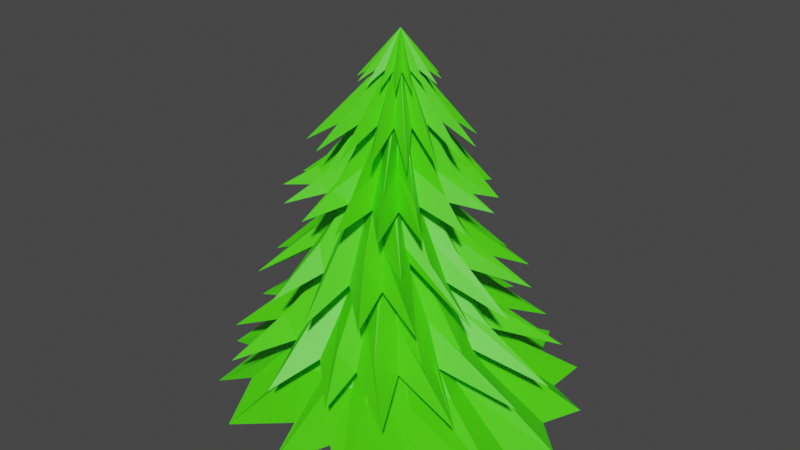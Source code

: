 # Source: PineTree.blend  (saved by Blender 2.81.16; exported with 4.5.12 LTS)
import bpy
from mathutils import Matrix  # noqa: F401  (used for matrix-valued properties, if any)

bpy.ops.wm.read_factory_settings(use_empty=True)
scene = bpy.context.scene
scene.name = 'Scene'

# ---- collections
col_collection = bpy.data.collections.new('Collection'); scene.collection.children.link(col_collection)

# ---- materials (node trees are filled in below, after node groups)
mat_material = bpy.data.materials.new('Material')
mat_material.use_transparent_shadow = False
mat_material_001 = bpy.data.materials.new('Material.001')
mat_material_001.use_transparent_shadow = False

# ---- material node trees
mat_material.use_nodes = True; mat_material.node_tree.nodes.clear()
_N = mat_material.node_tree.nodes; _L = mat_material.node_tree.links
n0 = _N.new('ShaderNodeOutputMaterial'); n0.name = 'Material Output'; n0.location = (300, 300)
n1 = _N.new('ShaderNodeBsdfPrincipled'); n1.name = 'Principled BSDF'; n1.location = (10, 300)
n1.distribution = 'GGX'
n1.subsurface_method = 'BURLEY'
n1.inputs[0].default_value = (0.1758, 0.00803, 0.003076, 1.0)
n1.inputs[3].default_value = 1.45
n1.inputs[27].default_value = (0.0, 0.0, 0.0, 1.0)
n1.inputs[28].default_value = 1.0
_L.new(n1.outputs[0], n0.inputs[0])
n0.is_active_output = True
mat_material_001.use_nodes = True; mat_material_001.node_tree.nodes.clear()
_N = mat_material_001.node_tree.nodes; _L = mat_material_001.node_tree.links
n0 = _N.new('ShaderNodeOutputMaterial'); n0.name = 'Material Output'; n0.location = (300, 300)
n1 = _N.new('ShaderNodeBsdfPrincipled'); n1.name = 'Principled BSDF'; n1.location = (10, 300)
n1.distribution = 'GGX'
n1.subsurface_method = 'BURLEY'
n1.inputs[0].default_value = (0.07007, 0.8, 0.002275, 1.0)
n1.inputs[3].default_value = 1.45
n1.inputs[27].default_value = (0.0, 0.0, 0.0, 1.0)
n1.inputs[28].default_value = 1.0
_L.new(n1.outputs[0], n0.inputs[0])
n0.is_active_output = True

# ---- world
world_world = bpy.data.worlds.new('World'); scene.world = world_world
world_world.use_nodes = True; world_world.node_tree.nodes.clear()
_N = world_world.node_tree.nodes; _L = world_world.node_tree.links
n0 = _N.new('ShaderNodeOutputWorld'); n0.name = 'World Output'; n0.location = (300, 300)
n1 = _N.new('ShaderNodeBackground'); n1.name = 'Background'; n1.location = (10, 300)
n1.inputs[0].default_value = (0.05088, 0.05088, 0.05088, 1.0)
_L.new(n1.outputs[0], n0.inputs[0])
n0.is_active_output = True
world_world.color = (0.05088, 0.05088, 0.05088)
world_world.use_sun_shadow = False
world_world.sun_shadow_jitter_overblur = 0.0

# ---- meshes
me_cylinder = bpy.data.meshes.new('Cylinder')
me_cylinder.from_pydata([(-0.08018, 1.644, 0.1426), (-0.1507, -0.02952, 3.599), (0.1964, 1.35, 0.1492), (-0.1507, -0.02952, 3.599), (0.5856, 1.498, 0.145), (-0.1507, -0.02952, 3.599), (0.7312, 1.12, 0.1508), (-0.1507, -0.02952, 3.599), (1.152, 1.114, 0.1455), (-0.1507, -0.02952, 3.599), (1.148, 0.7049, 0.1489), (-0.1507, -0.02952, 3.599), (1.543, 0.5386, 0.1412), (-0.1507, -0.02952, 3.599), (1.386, 0.1563, 0.1432), (-0.1507, -0.02952, 3.599), (1.698, -0.1454, 0.1337), (-0.1507, -0.02952, 3.599), (1.395, -0.4316, 0.1399), (-0.1507, -0.02952, 3.599), (1.567, -0.8159, 0.1328), (-0.1507, -0.02952, 3.599), (1.136, -0.8355, 0.2842), (-0.1507, -0.02952, 3.599), (1.181, -1.378, 0.1353), (-0.1507, -0.02952, 3.599), (0.6266, -1.357, 0.3503), (-0.1507, -0.02952, 3.599), (0.609, -1.747, 0.1368), (-0.1507, -0.02952, 3.599), (0.2449, -1.455, 0.2911), (-0.1507, -0.02952, 3.599), (-0.07889, -1.867, 0.1436), (-0.1507, -0.02952, 3.599), (-0.1914, -1.446, 0.3132), (-0.1507, -0.02952, 3.599), (-0.7848, -1.702, 0.1562), (-0.1507, -0.02952, 3.599), (-0.9828, -1.21, 0.3165), (-0.1507, -0.02952, 3.599), (-1.364, -1.3, 0.1591), (-0.1507, -0.02952, 3.599), (-1.287, -0.8095, 0.3108), (-0.1507, -0.02952, 3.599), (-1.744, -0.7124, 0.158), (-0.1507, -0.02952, 3.599), (-1.594, -0.2628, 0.3441), (-0.1507, -0.02952, 3.599), (-1.875, -0.03294, 0.1561), (-0.1507, -0.02952, 3.599), (-1.405, 0.2639, 0.3719), (-0.1507, -0.02952, 3.599), (-1.742, 0.6358, 0.1561), (-0.1507, -0.02952, 3.599), (-1.289, 0.6851, 0.392), (-0.1507, -0.02952, 3.599), (-1.35, 1.193, 0.1513), (-0.1507, -0.02952, 3.599), (-0.956, 1.023, 0.3893), (-0.1507, -0.02952, 3.599), (-0.7491, 1.529, 0.141), (-0.1507, -0.02952, 3.599), (-0.382, 1.364, 0.1467), (-0.1507, -0.02952, 3.599), (-0.1894, 0.8093, 0.8232), (-0.1673, 1.166, 1.223), (-0.2201, 0.545, 2.191), (-0.2281, 0.6559, 2.578), (-0.1676, 0.1647, 3.281), (-0.1111, 0.3452, 3.15), (-0.1273, 0.3718, 2.842), (-0.0108, 0.8291, 2.12), (-0.08832, 0.5248, 1.685), (0.1747, 1.404, 0.5676), (-0.09455, 0.15, 3.281), (0.04703, 0.6275, 2.576), (-0.01062, 0.4704, 2.158), (0.3074, 1.052, 1.227), (0.1717, 0.7244, 0.8254), (0.02184, 0.2899, 3.149), (0.01043, 0.3145, 2.841), (0.308, 0.7304, 2.062), (0.1307, 0.4311, 1.685), (0.7354, 1.161, 0.5696), (-0.03176, 0.1079, 3.281), (0.2837, 0.511, 2.579), (0.1744, 0.3526, 2.156), (0.7034, 0.8359, 1.261), (0.4796, 0.5397, 0.8623), (0.1241, 0.188, 3.149), (0.1166, 0.2087, 2.841), (0.5786, 0.4641, 2.058), (0.4178, 0.3311, 1.513), (1.176, 0.7492, 0.6025), (0.01083, 0.04536, 3.28), (0.4464, 0.2747, 2.575), (0.3034, 0.1635, 2.154), (0.989, 0.4446, 1.292), (0.6989, 0.2218, 0.8576), (0.184, 0.05216, 3.147), (0.1797, 0.06722, 2.838), (0.7517, 0.1504, 2.078), (0.5478, 0.04562, 1.507), (1.429, 0.1458, 0.5594), (0.02839, -0.02945, 3.279), (0.5184, -0.009379, 2.569), (0.3568, -0.0622, 2.15), (1.109, -0.07962, 1.247), (0.7928, -0.1575, 0.85), (0.1922, -0.09668, 3.144), (0.1897, -0.08818, 2.835), (0.7644, -0.2766, 2.042), (0.561, -0.2601, 1.502), (1.441, -0.3908, 0.6257), (0.01817, -0.105, 3.277), (0.4797, -0.2913, 2.563), (0.3125, -0.3354, 2.187), (1.04, -0.5176, 1.333), (0.7184, -0.5459, 0.8145), (0.147, -0.2356, 3.141), (0.1363, -0.2274, 2.834), (0.6248, -0.6778, 2.078), (0.3258, -0.4828, 1.705), (1.206, -0.9527, 0.6263), (-0.01837, -0.1698, 3.276), (0.3273, -0.5218, 2.563), (0.1958, -0.4701, 2.149), (0.7608, -0.9191, 1.335), (0.5096, -0.8521, 0.8155), (0.04544, -0.3364, 3.141), (0.03049, -0.3314, 2.834), (0.3557, -0.932, 2.08), (0.2381, -0.744, 1.502), (0.77, -1.38, 0.6279), (-0.0802, -0.2107, 3.276), (0.08297, -0.7245, 2.605), (0.004223, -0.5939, 2.153), (0.3398, -1.175, 1.34), (0.1991, -1.051, 0.8158), (-0.0921, -0.3871, 3.143), (-0.1095, -0.3859, 2.835), (-0.004772, -1.061, 2.087), (-0.04822, -0.8476, 1.507), (0.2094, -1.464, 0.6568), (-0.1573, -0.2218, 3.278), (-0.1995, -0.7701, 2.609), (-0.2224, -0.6317, 2.156), (-0.1712, -1.308, 1.257), (-0.1776, -1.113, 0.8203), (-0.2438, -0.3807, 3.146), (-0.2619, -0.3828, 2.837), (-0.3884, -1.051, 2.093), (-0.3611, -0.8361, 1.513), (-0.4234, -1.529, 0.5944), (-0.2331, -0.205, 3.279), (-0.4921, -0.7427, 2.611), (-0.4544, -0.6383, 2.198), (-0.6698, -1.19, 1.263), (-0.5558, -1.025, 0.825), (-0.3812, -0.3222, 3.148), (-0.4053, -0.3215, 2.839), (-0.7435, -0.9101, 2.102), (-0.5455, -0.5788, 1.685), (-1.036, -1.397, 0.5804), (-0.2961, -0.1629, 3.279), (-0.7365, -0.6041, 2.617), (-0.633, -0.4756, 2.166), (-1.098, -0.9427, 1.306), (-0.8734, -0.7977, 0.8268), (-0.483, -0.2206, 3.148), (-0.5109, -0.2161, 2.84), (-1.015, -0.6477, 2.112), (-0.8468, -0.4904, 1.514), (-1.464, -0.9472, 0.5773), (-0.3375, -0.1011, 3.28), (-0.8794, -0.3219, 2.576), (-0.7556, -0.2891, 2.166), (-1.354, -0.4503, 1.26), (-1.078, -0.4695, 0.8245), (-0.5375, -0.0887, 3.148), (-0.5684, -0.07865, 2.84), (-1.146, -0.2561, 2.072), (-0.9575, -0.2043, 1.511), (-1.697, -0.3642, 0.5756), (-0.3536, -0.0274, 3.28), (-0.9331, -0.05177, 2.577), (-0.7989, -0.07181, 2.166), (-1.449, 0.03157, 1.259), (-1.147, -0.09625, 0.8219), (-0.5387, 0.05511, 3.149), (-0.5697, 0.07048, 2.841), (-1.146, 0.1111, 2.073), (-0.9574, 0.0922, 1.511), (-1.698, 0.2461, 0.576), (-0.3413, 0.04667, 3.281), (-0.8795, 0.2186, 2.577), (-0.7557, 0.1456, 2.166), (-1.353, 0.5119, 1.259), (-1.072, 0.2661, 0.8213), (-0.486, 0.1886, 3.149), (-0.5144, 0.2084, 2.841), (-1.006, 0.4506, 2.074), (-0.844, 0.3662, 1.511), (-1.466, 0.8098, 0.5763), (-0.302, 0.1095, 3.282), (-0.727, 0.4483, 2.577), (-0.6327, 0.3299, 2.167), (-1.049, 0.8355, 1.218), (-0.8601, 0.5698, 0.819), (-0.3869, 0.2911, 3.15), (-0.4121, 0.315, 2.842), (-0.7121, 0.7193, 2.155), (-0.6344, 0.576, 1.511), (-1.007, 1.22, 0.5668), (-0.2405, 0.1505, 3.282), (-0.4882, 0.6415, 2.606), (-0.4388, 0.4949, 2.194), (-0.6416, 1.098, 1.218), (-0.5495, 0.7546, 0.8201), (-0.2543, 0.3454, 3.15), (-0.2755, 0.3719, 2.842), (-0.3807, 0.8223, 2.126), (-0.3646, 0.672, 1.514), (-0.4316, 1.422, 0.5645), (-0.1658, 0.1512, 1.264), (-0.1301, 0.1387, 1.264), (-0.09724, 0.12, 1.264), (-0.06836, 0.09593, 1.264), (-0.04515, 0.06779, 1.264), (-0.02831, 0.03595, 1.264), (-0.01829, 0.001383, 1.264), (-0.01543, -0.03436, 1.264), (-0.01991, -0.07022, 1.265), (-0.03148, -0.1045, 1.265), (-0.04977, -0.1361, 1.265), (-0.07402, -0.1637, 1.266), (-0.1033, -0.1862, 1.266), (-0.1364, -0.2023, 1.266), (-0.1721, -0.2112, 1.266), (-0.2088, -0.2128, 1.266), (-0.2454, -0.2068, 1.265), (-0.2802, -0.1936, 1.265), (-0.3121, -0.1736, 1.265), (-0.3401, -0.1477, 1.264), (-0.3629, -0.117, 1.264), (-0.3797, -0.08188, 1.263), (-0.3897, -0.04392, 1.263), (-0.393, -0.007472, 1.263), (-0.3893, 0.02691, 1.263), (-0.3784, 0.05948, 1.263), (-0.3608, 0.08899, 1.263), (-0.3371, 0.1143, 1.263), (-0.3084, 0.1344, 1.263), (-0.2755, 0.1486, 1.264), (-0.2399, 0.1563, 1.264), (-0.2029, 0.1572, 1.264), (-0.2296, 0.1566, 1.755), (-0.184, 0.1521, 1.754), (-0.1401, 0.1389, 1.754), (-0.09962, 0.1175, 1.754), (-0.06397, 0.08859, 1.754), (-0.03435, 0.05307, 1.753), (-0.01226, 0.01056, 1.754), (0.002098, -0.03401, 1.753), (0.007577, -0.08199, 1.753), (0.0044, -0.1292, 1.753), (-0.007631, -0.1756, 1.753), (-0.02795, -0.2179, 1.753), (-0.05888, -0.2537, 1.753), (-0.09594, -0.2823, 1.754), (-0.1377, -0.3028, 1.755), (-0.1828, -0.3151, 1.755), (-0.2294, -0.3186, 1.756), (-0.276, -0.3144, 1.757), (-0.3207, -0.3025, 1.758), (-0.3612, -0.2807, 1.758), (-0.3966, -0.251, 1.759), (-0.4251, -0.2132, 1.758), (-0.446, -0.169, 1.758), (-0.4592, -0.1249, 1.757), (-0.4636, -0.0788, 1.757), (-0.4591, -0.03295, 1.757), (-0.4457, 0.01134, 1.757), (-0.4239, 0.05276, 1.757), (-0.3942, 0.09101, 1.756), (-0.3591, 0.1189, 1.756), (-0.3188, 0.1397, 1.756), (-0.2751, 0.1524, 1.755), (-0.2246, 0.1644, 2.376), (-0.1814, 0.1605, 2.376), (-0.14, 0.1478, 2.376), (-0.1018, 0.1276, 2.376), (-0.06835, 0.09997, 2.376), (-0.04066, 0.06612, 2.376), (-0.01978, 0.02751, 2.376), (-0.006624, -0.01488, 2.376), (-0.001544, -0.05868, 2.375), (-0.004911, -0.1031, 2.375), (-0.01642, -0.1455, 2.375), (-0.0358, -0.1852, 2.374), (-0.06378, -0.2184, 2.375), (-0.09863, -0.2456, 2.375), (-0.138, -0.2654, 2.376), (-0.1805, -0.2775, 2.376), (-0.2244, -0.2815, 2.376), (-0.2681, -0.2769, 2.376), (-0.3099, -0.2642, 2.377), (-0.3481, -0.2437, 2.376), (-0.3815, -0.216, 2.376), (-0.4089, -0.1825, 2.376), (-0.4292, -0.1439, 2.376), (-0.4417, -0.1023, 2.376), (-0.4459, -0.05864, 2.376), (-0.4416, -0.01544, 2.376), (-0.4289, 0.02665, 2.376), (-0.4085, 0.06497, 2.376), (-0.3809, 0.09896, 2.376), (-0.3474, 0.1266, 2.376), (-0.3091, 0.1474, 2.376), (-0.2677, 0.1602, 2.376), (-0.1819, 0.1261, 3.021), (-0.154, 0.1231, 3.021), (-0.1275, 0.115, 3.021), (-0.1027, 0.1017, 3.02), (-0.08054, 0.08357, 3.02), (-0.06243, 0.06181, 3.02), (-0.0486, 0.03689, 3.019), (-0.0394, 0.009633, 3.019), (-0.0352, -0.0189, 3.018), (-0.03617, -0.0476, 3.018), (-0.0435, -0.07448, 3.018), (-0.05617, -0.09905, 3.018), (-0.0733, -0.1206, 3.017), (-0.09424, -0.1384, 3.017), (-0.1185, -0.1515, 3.017), (-0.1453, -0.1592, 3.017), (-0.1731, -0.1616, 3.018), (-0.2007, -0.1588, 3.018), (-0.2272, -0.1507, 3.018), (-0.2516, -0.1377, 3.018), (-0.2734, -0.1198, 3.018), (-0.2918, -0.09786, 3.018), (-0.3059, -0.07271, 3.019), (-0.3148, -0.0457, 3.019), (-0.3186, -0.01742, 3.019), (-0.3168, 0.01061, 3.02), (-0.3099, 0.03782, 3.02), (-0.2978, 0.06284, 3.02), (-0.2809, 0.08459, 3.021), (-0.2598, 0.1022, 3.021), (-0.2357, 0.1154, 3.021), (-0.2095, 0.1235, 3.021), (-0.1526, 0.006271, 3.397), (-0.1443, 0.005371, 3.397), (-0.1362, 0.002833, 3.397), (-0.1287, -0.001246, 3.397), (-0.122, -0.006707, 3.396), (-0.1164, -0.01329, 3.396), (-0.1122, -0.02078, 3.396), (-0.1095, -0.02892, 3.396), (-0.1082, -0.0374, 3.396), (-0.1086, -0.0459, 3.396), (-0.1105, -0.05408, 3.396), (-0.114, -0.06164, 3.395), (-0.1188, -0.06823, 3.395), (-0.125, -0.07358, 3.395), (-0.1321, -0.07751, 3.395), (-0.1401, -0.07979, 3.395), (-0.1485, -0.08044, 3.395), (-0.157, -0.07942, 3.395), (-0.1652, -0.07677, 3.396), (-0.1729, -0.07261, 3.396), (-0.1797, -0.06708, 3.396), (-0.1853, -0.06039, 3.396), (-0.1897, -0.05282, 3.396), (-0.1925, -0.04464, 3.396), (-0.1937, -0.03617, 3.397), (-0.1933, -0.02774, 3.397), (-0.1912, -0.01967, 3.397), (-0.1875, -0.01227, 3.397), (-0.1824, -0.005822, 3.397), (-0.1761, -0.0005827, 3.397), (-0.1688, 0.003251, 3.397), (-0.1608, 0.005532, 3.397), (-0.08872, 0.2037, -0.01787), (-0.1502, 0.1408, 0.2959), (-0.03239, 0.1971, -0.01795), (-0.104, 0.1346, 0.2958), (0.02174, 0.18, -0.01804), (-0.05954, 0.1199, 0.2958), (0.07161, 0.1529, -0.01812), (-0.01851, 0.09724, 0.2956), (0.1153, 0.1169, -0.01821), (0.01749, 0.06753, 0.2955), (0.151, 0.07361, -0.01823), (0.04654, 0.03228, 0.2955), (0.1769, 0.02432, -0.01804), (0.06774, -0.008132, 0.2957), (0.1927, -0.02889, -0.01786), (0.0806, -0.05156, 0.2959), (0.1975, -0.08441, -0.0176), (0.08444, -0.09705, 0.2961), (0.1913, -0.1397, -0.01737), (0.07929, -0.1421, 0.2963), (0.1742, -0.193, -0.01708), (0.06518, -0.1858, 0.2966), (0.147, -0.2418, -0.01682), (0.04282, -0.2256, 0.2968), (0.1106, -0.2848, -0.01654), (0.01289, -0.2608, 0.2971), (0.06647, -0.3198, -0.01631), (-0.02328, -0.2893, 0.2973), (0.01639, -0.3455, -0.01615), (-0.06431, -0.31, 0.2974), (-0.03775, -0.3609, -0.01607), (-0.1086, -0.3221, 0.2974), (-0.09389, -0.3655, -0.01605), (-0.1545, -0.3252, 0.2974), (-0.1499, -0.3593, -0.01607), (-0.2002, -0.3191, 0.2972), (-0.2036, -0.3426, -0.0161), (-0.244, -0.3041, 0.2969), (-0.2531, -0.3157, -0.01619), (-0.2842, -0.2807, 0.2966), (-0.2963, -0.2794, -0.01631), (-0.3194, -0.2498, 0.2963), (-0.3318, -0.2353, -0.01645), (-0.3482, -0.2125, 0.296), (-0.3581, -0.185, -0.0166), (-0.3696, -0.1703, 0.2957), (-0.3741, -0.1305, -0.0168), (-0.3826, -0.1247, 0.2955), (-0.3791, -0.07404, -0.01705), (-0.3867, -0.0778, 0.2952), (-0.3731, -0.01807, -0.01728), (-0.3822, -0.03353, 0.2953), (-0.3564, 0.03466, -0.01735), (-0.3688, 0.008693, 0.2955), (-0.3294, 0.08302, -0.01744), (-0.347, 0.04723, 0.2956), (-0.2933, 0.1251, -0.01752), (-0.3176, 0.08061, 0.2957), (-0.2494, 0.1594, -0.01761), (-0.2818, 0.1075, 0.2958), (-0.1993, 0.1845, -0.0177), (-0.2409, 0.127, 0.2958), (-0.1451, 0.1995, -0.01779), (-0.1964, 0.1382, 0.2959), (-0.0837, 0.6555, 2.316), (-0.08229, 0.283, 2.449), (0.1632, 0.5778, 2.312), (0.03571, 0.2098, 2.448), (0.3536, 0.392, 2.31), (0.1171, 0.09003, 2.447), (0.4604, 0.0904, 2.276), (0.1473, -0.05072, 2.446), (0.4723, -0.1812, 2.272), (0.1227, -0.1917, 2.445), (0.3729, -0.4747, 2.309), (0.04526, -0.31, 2.445), (0.1795, -0.6622, 2.311), (-0.07664, -0.3902, 2.447), (-0.07483, -0.7581, 2.315), (-0.2177, -0.4162, 2.448), (-0.3421, -0.7037, 2.28), (-0.3575, -0.3878, 2.448), (-0.5922, -0.6155, 2.287), (-0.4749, -0.3091, 2.449), (-0.7834, -0.4313, 2.292), (-0.5532, -0.1916, 2.449), (-0.8842, -0.1892, 2.292), (-0.5809, -0.0528, 2.449), (-0.8844, 0.07265, 2.293), (-0.5536, 0.08604, 2.449), (-0.7844, 0.3147, 2.293), (-0.4756, 0.2038, 2.449), (-0.5991, 0.5, 2.294), (-0.3585, 0.2824, 2.449), (-0.3574, 0.6008, 2.294), (-0.2203, 0.3101, 2.449), (-0.116, 0.4901, 1.804), (0.0716, 0.5987, 1.735), (0.09374, 0.4066, 1.802), (0.3119, 0.4377, 1.733), (0.2669, 0.2878, 1.828), (0.4818, 0.1924, 1.729), (0.3547, 0.0279, 1.797), (0.5559, -0.1004, 1.722), (0.3608, -0.2039, 1.795), (0.5026, -0.4296, 1.75), (0.2706, -0.4714, 1.832), (0.4699, -0.7637, 1.69), (0.1135, -0.5757, 1.795), (0.0972, -0.8183, 1.754), (-0.1022, -0.6618, 1.799), (-0.1994, -0.8619, 1.76), (-0.3391, -0.6555, 1.803), (-0.4841, -0.7532, 1.733), (-0.5526, -0.5684, 1.806), (-0.7232, -0.5861, 1.734), (-0.7126, -0.4081, 1.809), (-0.8781, -0.3313, 1.731), (-0.7984, -0.195, 1.808), (-0.9337, -0.05126, 1.731), (-0.7985, 0.0313, 1.809), (-0.8779, 0.2289, 1.731), (-0.7119, 0.2405, 1.809), (-0.7193, 0.4665, 1.731), (-0.5519, 0.4008, 1.809), (-0.4828, 0.6215, 1.732), (-0.3425, 0.4887, 1.807), (-0.2067, 0.6605, 1.735), (-0.1929, 0.5442, 1.023), (-0.04607, 0.6472, 0.9194), (0.04026, 0.4873, 1.025), (0.244, 0.5182, 0.921), (0.2386, 0.3495, 1.025), (0.4739, 0.2898, 0.9187), (0.3798, 0.1417, 1.022), (0.6113, -0.01401, 0.9129), (0.4337, -0.1013, 1.019), (0.6161, -0.3335, 0.9112), (0.3829, -0.3357, 1.02), (0.4929, -0.6236, 0.912), (0.2457, -0.5335, 1.021), (0.267, -0.8451, 0.9129), (0.04314, -0.6622, 1.022), (-0.02641, -0.9583, 0.9128), (-0.1937, -0.7009, 1.022), (-0.356, -0.948, 0.9176), (-0.4295, -0.6487, 1.022), (-0.6376, -0.7421, 0.9299), (-0.6206, -0.4611, 1.028), (-0.8577, -0.5014, 0.9276), (-0.7511, -0.2466, 1.026), (-0.9762, -0.1907, 0.9248), (-0.7937, 0.0004892, 1.024), (-0.976, 0.1222, 0.9237), (-0.7465, 0.2378, 1.024), (-0.8537, 0.414, 0.9234), (-0.614, 0.4348, 1.025), (-0.6321, 0.6295, 0.9251), (-0.4174, 0.5542, 1.028), (-0.3433, 0.7348, 0.9285), (0.01556, 0.9327, 0.9831), (0.06721, 0.5617, 1.155), (0.3893, 0.7666, 0.9851), (0.2957, 0.4263, 1.191), (0.67, 0.4311, 1.008), (0.4592, 0.1839, 1.187), (0.8472, 0.03936, 1.0), (0.53, -0.1042, 1.18), (0.8662, -0.408, 0.9575), (0.4723, -0.4018, 1.144), (0.7081, -0.7827, 0.9583), (0.315, -0.6297, 1.145), (0.4176, -1.069, 0.9591), (0.08249, -0.7753, 1.146), (0.04207, -1.128, 0.977), (-0.1952, -0.8178, 1.149), (-0.3846, -1.114, 0.9839), (-0.4764, -0.7529, 1.152), (-0.7748, -0.9324, 0.9883), (-0.6967, -0.5516, 1.155), (-1.06, -0.6263, 0.9849), (-0.8468, -0.3023, 1.153), (-1.215, -0.2296, 0.9822), (-0.8986, -0.01907, 1.152), (-1.215, 0.1742, 0.9816), (-0.8443, 0.2546, 1.152), (-1.059, 0.5492, 0.9812), (-0.6902, 0.4862, 1.152), (-0.7579, 0.8236, 0.9768), (-0.4631, 0.624, 1.155), (-0.386, 0.9578, 0.9807), (-0.2012, 0.6298, 1.153), (0.03135, 0.7579, 0.5085), (0.2521, 0.8344, 0.5062), (0.3405, 0.6505, 0.5455), (0.5766, 0.6405, 0.5426), (0.5808, 0.411, 0.5445), (0.7997, 0.3117, 0.5404), (0.7177, 0.09501, 0.5415), (0.8868, -0.07855, 0.5365), (0.7222, -0.27, 0.5037), (0.8115, -0.4877, 0.5), (0.5897, -0.5769, 0.5051), (0.5906, -0.8087, 0.5014), (0.3485, -0.8112, 0.5065), (0.263, -1.02, 0.5024), (0.03572, -0.934, 0.5071), (-0.1301, -1.087, 0.506), (-0.3118, -0.924, 0.5111), (-0.5325, -0.9925, 0.5126), (-0.6338, -0.7802, 0.5147), (-0.863, -0.7618, 0.5139), (-0.8719, -0.532, 0.514), (-1.08, -0.4251, 0.513), (-0.9993, -0.2111, 0.5126), (-1.155, -0.03605, 0.5118), (-0.9985, 0.1262, 0.5121), (-1.079, 0.345, 0.5119), (-0.8698, 0.4345, 0.5121), (-0.8546, 0.662, 0.5094), (-0.621, 0.6555, 0.5088), (-0.5119, 0.8541, 0.504), (-0.303, 0.7668, 0.5071), (-0.129, 0.9183, 0.5049)], [], [(68, 1, 3, 69), (69, 3, 5, 74), (74, 5, 7, 79), (79, 7, 9, 84), (84, 9, 11, 89), (89, 11, 13, 94), (94, 13, 15, 99), (99, 15, 17, 104), (104, 17, 19, 109), (109, 19, 21, 114), (114, 21, 23, 119), (119, 23, 25, 124), (124, 25, 27, 129), (129, 27, 29, 134), (134, 29, 31, 139), (139, 31, 33, 144), (144, 33, 35, 149), (149, 35, 37, 154), (154, 37, 39, 159), (159, 39, 41, 164), (164, 41, 43, 169), (169, 43, 45, 174), (174, 45, 47, 179), (179, 47, 49, 184), (184, 49, 51, 189), (189, 51, 53, 194), (194, 53, 55, 199), (199, 55, 57, 204), (204, 57, 59, 209), (209, 59, 61, 214), (3, 1, 63, 61, 59, 57, 55, 53, 51, 49, 47, 45, 43, 41, 39, 37, 35, 33, 31, 29, 27, 25, 23, 21, 19, 17, 15, 13, 11, 9, 7, 5), (214, 61, 63, 219), (219, 63, 1, 68), (543, 223, 64, 512), (287, 222, 65, 256), (319, 221, 66, 288), (351, 220, 67, 320), (383, 219, 68, 352), (542, 218, 223, 543), (286, 217, 222, 287), (318, 216, 221, 319), (350, 215, 220, 351), (382, 214, 219, 383), (541, 213, 218, 542), (285, 212, 217, 286), (317, 211, 216, 318), (349, 210, 215, 350), (381, 209, 214, 382), (540, 208, 213, 541), (284, 207, 212, 285), (316, 206, 211, 317), (348, 205, 210, 349), (380, 204, 209, 381), (539, 203, 208, 540), (283, 202, 207, 284), (315, 201, 206, 316), (347, 200, 205, 348), (379, 199, 204, 380), (538, 198, 203, 539), (282, 197, 202, 283), (314, 196, 201, 315), (346, 195, 200, 347), (378, 194, 199, 379), (537, 193, 198, 538), (281, 192, 197, 282), (313, 191, 196, 314), (345, 190, 195, 346), (377, 189, 194, 378), (536, 188, 193, 537), (280, 187, 192, 281), (312, 186, 191, 313), (344, 185, 190, 345), (376, 184, 189, 377), (535, 183, 188, 536), (279, 182, 187, 280), (311, 181, 186, 312), (343, 180, 185, 344), (375, 179, 184, 376), (534, 178, 183, 535), (278, 177, 182, 279), (310, 176, 181, 311), (342, 175, 180, 343), (374, 174, 179, 375), (533, 173, 178, 534), (277, 172, 177, 278), (309, 171, 176, 310), (341, 170, 175, 342), (373, 169, 174, 374), (532, 168, 173, 533), (276, 167, 172, 277), (308, 166, 171, 309), (340, 165, 170, 341), (372, 164, 169, 373), (531, 163, 168, 532), (275, 162, 167, 276), (307, 161, 166, 308), (339, 160, 165, 340), (371, 159, 164, 372), (530, 158, 163, 531), (274, 157, 162, 275), (306, 156, 161, 307), (338, 155, 160, 339), (370, 154, 159, 371), (529, 153, 158, 530), (273, 152, 157, 274), (305, 151, 156, 306), (337, 150, 155, 338), (369, 149, 154, 370), (528, 148, 153, 529), (272, 147, 152, 273), (304, 146, 151, 305), (336, 145, 150, 337), (368, 144, 149, 369), (527, 143, 148, 528), (271, 142, 147, 272), (303, 141, 146, 304), (335, 140, 145, 336), (367, 139, 144, 368), (526, 138, 143, 527), (270, 137, 142, 271), (302, 136, 141, 303), (334, 135, 140, 335), (366, 134, 139, 367), (525, 133, 138, 526), (269, 132, 137, 270), (301, 131, 136, 302), (333, 130, 135, 334), (365, 129, 134, 366), (524, 128, 133, 525), (268, 127, 132, 269), (300, 126, 131, 301), (332, 125, 130, 333), (364, 124, 129, 365), (523, 123, 128, 524), (267, 122, 127, 268), (299, 121, 126, 300), (331, 120, 125, 332), (363, 119, 124, 364), (522, 118, 123, 523), (266, 117, 122, 267), (298, 116, 121, 299), (330, 115, 120, 331), (362, 114, 119, 363), (521, 113, 118, 522), (265, 112, 117, 266), (297, 111, 116, 298), (329, 110, 115, 330), (361, 109, 114, 362), (520, 108, 113, 521), (264, 107, 112, 265), (296, 106, 111, 297), (328, 105, 110, 329), (360, 104, 109, 361), (519, 103, 108, 520), (263, 102, 107, 264), (295, 101, 106, 296), (327, 100, 105, 328), (359, 99, 104, 360), (518, 98, 103, 519), (262, 97, 102, 263), (294, 96, 101, 295), (326, 95, 100, 327), (358, 94, 99, 359), (517, 93, 98, 518), (261, 92, 97, 262), (293, 91, 96, 294), (325, 90, 95, 326), (357, 89, 94, 358), (516, 88, 93, 517), (260, 87, 92, 261), (292, 86, 91, 293), (324, 85, 90, 325), (356, 84, 89, 357), (515, 83, 88, 516), (259, 82, 87, 260), (291, 81, 86, 292), (323, 80, 85, 324), (355, 79, 84, 356), (514, 78, 83, 515), (258, 77, 82, 259), (290, 76, 81, 291), (322, 75, 80, 323), (354, 74, 79, 355), (513, 73, 78, 514), (257, 72, 77, 258), (289, 71, 76, 290), (321, 70, 75, 322), (353, 69, 74, 354), (512, 64, 73, 513), (256, 65, 72, 257), (288, 66, 71, 289), (320, 67, 70, 321), (352, 68, 69, 353), (607, 255, 224, 576), (576, 224, 225, 577), (577, 225, 226, 578), (578, 226, 227, 579), (579, 227, 228, 580), (580, 228, 229, 581), (581, 229, 230, 582), (582, 230, 231, 583), (583, 231, 232, 584), (584, 232, 233, 585), (585, 233, 234, 586), (586, 234, 235, 587), (587, 235, 236, 588), (588, 236, 237, 589), (589, 237, 238, 590), (590, 238, 239, 591), (591, 239, 240, 592), (592, 240, 241, 593), (593, 241, 242, 594), (594, 242, 243, 595), (595, 243, 244, 596), (596, 244, 245, 597), (597, 245, 246, 598), (598, 246, 247, 599), (599, 247, 248, 600), (600, 248, 249, 601), (601, 249, 250, 602), (602, 250, 251, 603), (603, 251, 252, 604), (604, 252, 253, 605), (605, 253, 254, 606), (606, 254, 255, 607), (575, 256, 257, 544), (544, 257, 258, 545), (545, 258, 259, 546), (546, 259, 260, 547), (547, 260, 261, 548), (548, 261, 262, 549), (549, 262, 263, 550), (550, 263, 264, 551), (551, 264, 265, 552), (552, 265, 266, 553), (553, 266, 267, 554), (554, 267, 268, 555), (555, 268, 269, 556), (556, 269, 270, 557), (557, 270, 271, 558), (558, 271, 272, 559), (559, 272, 273, 560), (560, 273, 274, 561), (561, 274, 275, 562), (562, 275, 276, 563), (563, 276, 277, 564), (564, 277, 278, 565), (565, 278, 279, 566), (566, 279, 280, 567), (567, 280, 281, 568), (568, 281, 282, 569), (569, 282, 283, 570), (570, 283, 284, 571), (571, 284, 285, 572), (572, 285, 286, 573), (573, 286, 287, 574), (574, 287, 256, 575), (511, 288, 289, 480), (480, 289, 290, 481), (481, 290, 291, 482), (482, 291, 292, 483), (483, 292, 293, 484), (484, 293, 294, 485), (485, 294, 295, 486), (486, 295, 296, 487), (487, 296, 297, 488), (488, 297, 298, 489), (489, 298, 299, 490), (490, 299, 300, 491), (491, 300, 301, 492), (492, 301, 302, 493), (493, 302, 303, 494), (494, 303, 304, 495), (495, 304, 305, 496), (496, 305, 306, 497), (497, 306, 307, 498), (498, 307, 308, 499), (499, 308, 309, 500), (500, 309, 310, 501), (501, 310, 311, 502), (502, 311, 312, 503), (503, 312, 313, 504), (504, 313, 314, 505), (505, 314, 315, 506), (506, 315, 316, 507), (507, 316, 317, 508), (508, 317, 318, 509), (509, 318, 319, 510), (510, 319, 288, 511), (479, 320, 321, 448), (448, 321, 322, 449), (449, 322, 323, 450), (450, 323, 324, 451), (451, 324, 325, 452), (452, 325, 326, 453), (453, 326, 327, 454), (454, 327, 328, 455), (455, 328, 329, 456), (456, 329, 330, 457), (457, 330, 331, 458), (458, 331, 332, 459), (459, 332, 333, 460), (460, 333, 334, 461), (461, 334, 335, 462), (462, 335, 336, 463), (463, 336, 337, 464), (464, 337, 338, 465), (465, 338, 339, 466), (466, 339, 340, 467), (467, 340, 341, 468), (468, 341, 342, 469), (469, 342, 343, 470), (470, 343, 344, 471), (471, 344, 345, 472), (472, 345, 346, 473), (473, 346, 347, 474), (474, 347, 348, 475), (475, 348, 349, 476), (476, 349, 350, 477), (477, 350, 351, 478), (478, 351, 320, 479), (67, 352, 353, 70), (70, 353, 354, 75), (75, 354, 355, 80), (80, 355, 356, 85), (85, 356, 357, 90), (90, 357, 358, 95), (95, 358, 359, 100), (100, 359, 360, 105), (105, 360, 361, 110), (110, 361, 362, 115), (115, 362, 363, 120), (120, 363, 364, 125), (125, 364, 365, 130), (130, 365, 366, 135), (135, 366, 367, 140), (140, 367, 368, 145), (145, 368, 369, 150), (150, 369, 370, 155), (155, 370, 371, 160), (160, 371, 372, 165), (165, 372, 373, 170), (170, 373, 374, 175), (175, 374, 375, 180), (180, 375, 376, 185), (185, 376, 377, 190), (190, 377, 378, 195), (195, 378, 379, 200), (200, 379, 380, 205), (205, 380, 381, 210), (210, 381, 382, 215), (215, 382, 383, 220), (220, 383, 352, 67), (384, 385, 387, 386), (386, 387, 389, 388), (388, 389, 391, 390), (390, 391, 393, 392), (392, 393, 395, 394), (394, 395, 397, 396), (396, 397, 399, 398), (398, 399, 401, 400), (400, 401, 403, 402), (402, 403, 405, 404), (404, 405, 407, 406), (406, 407, 409, 408), (408, 409, 411, 410), (410, 411, 413, 412), (412, 413, 415, 414), (414, 415, 417, 416), (416, 417, 419, 418), (418, 419, 421, 420), (420, 421, 423, 422), (422, 423, 425, 424), (424, 425, 427, 426), (426, 427, 429, 428), (428, 429, 431, 430), (430, 431, 433, 432), (432, 433, 435, 434), (434, 435, 437, 436), (436, 437, 439, 438), (438, 439, 441, 440), (440, 441, 443, 442), (442, 443, 445, 444), (387, 385, 447, 445, 443, 441, 439, 437, 435, 433, 431, 429, 427, 425, 423, 421, 419, 417, 415, 413, 411, 409, 407, 405, 403, 401, 399, 397, 395, 393, 391, 389), (444, 445, 447, 446), (446, 447, 385, 384), (384, 386, 388, 390, 392, 394, 396, 398, 400, 402, 404, 406, 408, 410, 412, 414, 416, 418, 420, 422, 424, 426, 428, 430, 432, 434, 436, 438, 440, 442, 444, 446), (221, 478, 479, 66), (216, 477, 478, 221), (211, 476, 477, 216), (206, 475, 476, 211), (201, 474, 475, 206), (196, 473, 474, 201), (191, 472, 473, 196), (186, 471, 472, 191), (181, 470, 471, 186), (176, 469, 470, 181), (171, 468, 469, 176), (166, 467, 468, 171), (161, 466, 467, 166), (156, 465, 466, 161), (151, 464, 465, 156), (146, 463, 464, 151), (141, 462, 463, 146), (136, 461, 462, 141), (131, 460, 461, 136), (126, 459, 460, 131), (121, 458, 459, 126), (116, 457, 458, 121), (111, 456, 457, 116), (106, 455, 456, 111), (101, 454, 455, 106), (96, 453, 454, 101), (91, 452, 453, 96), (86, 451, 452, 91), (81, 450, 451, 86), (76, 449, 450, 81), (71, 448, 449, 76), (66, 479, 448, 71), (222, 510, 511, 65), (217, 509, 510, 222), (212, 508, 509, 217), (207, 507, 508, 212), (202, 506, 507, 207), (197, 505, 506, 202), (192, 504, 505, 197), (187, 503, 504, 192), (182, 502, 503, 187), (177, 501, 502, 182), (172, 500, 501, 177), (167, 499, 500, 172), (162, 498, 499, 167), (157, 497, 498, 162), (152, 496, 497, 157), (147, 495, 496, 152), (142, 494, 495, 147), (137, 493, 494, 142), (132, 492, 493, 137), (127, 491, 492, 132), (122, 490, 491, 127), (117, 489, 490, 122), (112, 488, 489, 117), (107, 487, 488, 112), (102, 486, 487, 107), (97, 485, 486, 102), (92, 484, 485, 97), (87, 483, 484, 92), (82, 482, 483, 87), (77, 481, 482, 82), (72, 480, 481, 77), (65, 511, 480, 72), (255, 512, 513, 224), (224, 513, 514, 225), (225, 514, 515, 226), (226, 515, 516, 227), (227, 516, 517, 228), (228, 517, 518, 229), (229, 518, 519, 230), (230, 519, 520, 231), (231, 520, 521, 232), (232, 521, 522, 233), (233, 522, 523, 234), (234, 523, 524, 235), (235, 524, 525, 236), (236, 525, 526, 237), (237, 526, 527, 238), (238, 527, 528, 239), (239, 528, 529, 240), (240, 529, 530, 241), (241, 530, 531, 242), (242, 531, 532, 243), (243, 532, 533, 244), (244, 533, 534, 245), (245, 534, 535, 246), (246, 535, 536, 247), (247, 536, 537, 248), (248, 537, 538, 249), (249, 538, 539, 250), (250, 539, 540, 251), (251, 540, 541, 252), (252, 541, 542, 253), (253, 542, 543, 254), (254, 543, 512, 255), (223, 574, 575, 64), (218, 573, 574, 223), (213, 572, 573, 218), (208, 571, 572, 213), (203, 570, 571, 208), (198, 569, 570, 203), (193, 568, 569, 198), (188, 567, 568, 193), (183, 566, 567, 188), (178, 565, 566, 183), (173, 564, 565, 178), (168, 563, 564, 173), (163, 562, 563, 168), (158, 561, 562, 163), (153, 560, 561, 158), (148, 559, 560, 153), (143, 558, 559, 148), (138, 557, 558, 143), (133, 556, 557, 138), (128, 555, 556, 133), (123, 554, 555, 128), (118, 553, 554, 123), (113, 552, 553, 118), (108, 551, 552, 113), (103, 550, 551, 108), (98, 549, 550, 103), (93, 548, 549, 98), (88, 547, 548, 93), (83, 546, 547, 88), (78, 545, 546, 83), (73, 544, 545, 78), (64, 575, 544, 73), (62, 606, 607, 0), (60, 605, 606, 62), (58, 604, 605, 60), (56, 603, 604, 58), (54, 602, 603, 56), (52, 601, 602, 54), (50, 600, 601, 52), (48, 599, 600, 50), (46, 598, 599, 48), (44, 597, 598, 46), (42, 596, 597, 44), (40, 595, 596, 42), (38, 594, 595, 40), (36, 593, 594, 38), (34, 592, 593, 36), (32, 591, 592, 34), (30, 590, 591, 32), (28, 589, 590, 30), (26, 588, 589, 28), (24, 587, 588, 26), (22, 586, 587, 24), (20, 585, 586, 22), (18, 584, 585, 20), (16, 583, 584, 18), (14, 582, 583, 16), (12, 581, 582, 14), (10, 580, 581, 12), (8, 579, 580, 10), (6, 578, 579, 8), (4, 577, 578, 6), (2, 576, 577, 4), (0, 607, 576, 2)])
me_cylinder.polygons.foreach_set('material_index', [1, 1, 1, 1, 1, 1, 1, 1, 1, 1, 1, 1, 1, 1, 1, 1, 1, 1, 1, 1, 1, 1, 1, 1, 1, 1, 1, 1, 1, 1, 1, 1, 1, 1, 1, 1, 1, 1, 1, 1, 1, 1, 1, 1, 1, 1, 1, 1, 1, 1, 1, 1, 1, 1, 1, 1, 1, 1, 1, 1, 1, 1, 1, 1, 1, 1, 1, 1, 1, 1, 1, 1, 1, 1, 1, 1, 1, 1, 1, 1, 1, 1, 1, 1, 1, 1, 1, 1, 1, 1, 1, 1, 1, 1, 1, 1, 1, 1, 1, 1, 1, 1, 1, 1, 1, 1, 1, 1, 1, 1, 1, 1, 1, 1, 1, 1, 1, 1, 1, 1, 1, 1, 1, 1, 1, 1, 1, 1, 1, 1, 1, 1, 1, 1, 1, 1, 1, 1, 1, 1, 1, 1, 1, 1, 1, 1, 1, 1, 1, 1, 1, 1, 1, 1, 1, 1, 1, 1, 1, 1, 1, 1, 1, 1, 1, 1, 1, 1, 1, 1, 1, 1, 1, 1, 1, 1, 1, 1, 1, 1, 1, 1, 1, 1, 1, 1, 1, 1, 1, 1, 1, 1, 1, 1, 1, 1, 1, 1, 1, 1, 1, 1, 1, 1, 1, 1, 1, 1, 1, 1, 1, 1, 1, 1, 1, 1, 1, 1, 1, 1, 1, 1, 1, 1, 1, 1, 1, 1, 1, 1, 1, 1, 1, 1, 1, 1, 1, 1, 1, 1, 1, 1, 1, 1, 1, 1, 1, 1, 1, 1, 1, 1, 1, 1, 1, 1, 1, 1, 1, 1, 1, 1, 1, 1, 1, 1, 1, 1, 1, 1, 1, 1, 1, 1, 1, 1, 1, 1, 1, 1, 1, 1, 1, 1, 1, 1, 1, 1, 1, 1, 1, 1, 1, 1, 1, 1, 1, 1, 1, 1, 1, 1, 1, 1, 1, 1, 1, 1, 1, 1, 1, 1, 1, 1, 1, 1, 1, 1, 1, 1, 1, 1, 1, 1, 1, 1, 1, 1, 1, 1, 1, 1, 1, 1, 1, 1, 1, 1, 1, 1, 1, 1, 1, 1, 1, 1, 1, 1, 1, 1, 1, 1, 1, 0, 0, 0, 0, 0, 0, 0, 0, 0, 0, 0, 0, 0, 0, 0, 0, 0, 0, 0, 0, 0, 0, 0, 0, 0, 0, 0, 0, 0, 0, 0, 0, 0, 0, 1, 1, 1, 1, 1, 1, 1, 1, 1, 1, 1, 1, 1, 1, 1, 1, 1, 1, 1, 1, 1, 1, 1, 1, 1, 1, 1, 1, 1, 1, 1, 1, 1, 1, 1, 1, 1, 1, 1, 1, 1, 1, 1, 1, 1, 1, 1, 1, 1, 1, 1, 1, 1, 1, 1, 1, 1, 1, 1, 1, 1, 1, 1, 1, 1, 1, 1, 1, 1, 1, 1, 1, 1, 1, 1, 1, 1, 1, 1, 1, 1, 1, 1, 1, 1, 1, 1, 1, 1, 1, 1, 1, 1, 1, 1, 1, 1, 1, 1, 1, 1, 1, 1, 1, 1, 1, 1, 1, 1, 1, 1, 1, 1, 1, 1, 1, 1, 1, 1, 1, 1, 1, 1, 1, 1, 1, 1, 1, 1, 1, 1, 1, 1, 1, 1, 1, 1, 1, 1, 1, 1, 1, 1, 1, 1, 1, 1, 1, 1, 1, 1, 1, 1, 1, 1, 1, 1, 1, 1, 1])
_uv = me_cylinder.uv_layers.new(name='UVMap')
_uv.uv.foreach_set('vector', [1.0, 0.9169, 1.0, 1.0, 0.9688, 1.0, 0.9688, 0.9169, 0.9688, 0.9169, 0.9688, 1.0, 0.9375, 1.0, 0.9375, 0.9169, 0.9375, 0.9169, 0.9375, 1.0, 0.9062, 1.0, 0.9062, 0.9169, 0.9062, 0.9169, 0.9062, 1.0, 0.875, 1.0, 0.875, 0.9169, 0.875, 0.9169, 0.875, 1.0, 0.8438, 1.0, 0.8438, 0.9169, 0.8438, 0.9169, 0.8438, 1.0, 0.8125, 1.0, 0.8125, 0.9169, 0.8125, 0.9169, 0.8125, 1.0, 0.7812, 1.0, 0.7812, 0.9169, 0.7812, 0.9169, 0.7812, 1.0, 0.75, 1.0, 0.75, 0.9169, 0.75, 0.9169, 0.75, 1.0, 0.7188, 1.0, 0.7188, 0.9169, 0.7188, 0.9169, 0.7188, 1.0, 0.6875, 1.0, 0.6875, 0.9169, 0.6875, 0.9169, 0.6875, 1.0, 0.6562, 1.0, 0.6562, 0.9169, 0.6562, 0.9169, 0.6562, 1.0, 0.625, 1.0, 0.625, 0.9169, 0.625, 0.9169, 0.625, 1.0, 0.5938, 1.0, 0.5938, 0.9169, 0.5938, 0.9169, 0.5938, 1.0, 0.5625, 1.0, 0.5625, 0.9169, 0.5625, 0.9169, 0.5625, 1.0, 0.5312, 1.0, 0.5312, 0.9169, 0.5312, 0.9169, 0.5312, 1.0, 0.5, 1.0, 0.5, 0.9169, 0.5, 0.9169, 0.5, 1.0, 0.4688, 1.0, 0.4688, 0.9169, 0.4688, 0.9169, 0.4688, 1.0, 0.4375, 1.0, 0.4375, 0.9169, 0.4375, 0.9169, 0.4375, 1.0, 0.4062, 1.0, 0.4062, 0.9169, 0.4062, 0.9169, 0.4062, 1.0, 0.375, 1.0, 0.375, 0.9169, 0.375, 0.9169, 0.375, 1.0, 0.3438, 1.0, 0.3438, 0.9169, 0.3438, 0.9169, 0.3438, 1.0, 0.3125, 1.0, 0.3125, 0.9169, 0.3125, 0.9169, 0.3125, 1.0, 0.2812, 1.0, 0.2813, 0.9169, 0.2813, 0.9169, 0.2812, 1.0, 0.25, 1.0, 0.25, 0.9169, 0.25, 0.9169, 0.25, 1.0, 0.2188, 1.0, 0.2188, 0.9169, 0.2188, 0.9169, 0.2188, 1.0, 0.1875, 1.0, 0.1875, 0.9169, 0.1875, 0.9169, 0.1875, 1.0, 0.1562, 1.0, 0.1562, 0.9169, 0.1562, 0.9169, 0.1562, 1.0, 0.125, 1.0, 0.125, 0.9169, 0.125, 0.9169, 0.125, 1.0, 0.09375, 1.0, 0.09375, 0.9169, 0.09375, 0.9169, 0.09375, 1.0, 0.0625, 1.0, 0.0625, 0.9169, 0.2968, 0.4854, 0.25, 0.49, 0.2032, 0.4854, 0.1582, 0.4717, 0.1167, 0.4496, 0.08029, 0.4197, 0.05045, 0.3833, 0.02827, 0.3418, 0.01461, 0.2968, 0.01, 0.25, 0.01461, 0.2032, 0.02827, 0.1582, 0.05045, 0.1167, 0.08029, 0.08029, 0.1167, 0.05045, 0.1582, 0.02827, 0.2032, 0.01461, 0.25, 0.01, 0.2968, 0.01461, 0.3418, 0.02827, 0.3833, 0.05045, 0.4197, 0.08029, 0.4496, 0.1167, 0.4717, 0.1582, 0.4854, 0.2032, 0.49, 0.25, 0.4854, 0.2968, 0.4717, 0.3418, 0.4496, 0.3833, 0.4197, 0.4197, 0.3833, 0.4496, 0.3418, 0.4717, 0.0625, 0.9169, 0.0625, 1.0, 0.03125, 1.0, 0.03125, 0.9169, 0.03125, 0.9169, 0.03125, 1.0, 0.0, 1.0, 0.0, 0.9169, 0.03125, 0.5836, 0.03125, 0.5836, 0.0, 0.5836, 0.0, 0.5836, 0.03125, 0.6669, 0.03125, 0.6669, 0.0, 0.6669, 0.0, 0.6669, 0.03125, 0.7503, 0.03125, 0.7503, 0.0, 0.7503, 0.0, 0.7503, 0.03125, 0.8336, 0.03125, 0.8336, 0.0, 0.8336, 0.0, 0.8336, 0.03125, 0.9169, 0.03125, 0.9169, 0.0, 0.9169, 0.0, 0.9169, 0.0625, 0.5836, 0.0625, 0.5836, 0.03125, 0.5836, 0.03125, 0.5836, 0.0625, 0.6669, 0.0625, 0.6669, 0.03125, 0.6669, 0.03125, 0.6669, 0.0625, 0.7503, 0.0625, 0.7503, 0.03125, 0.7503, 0.03125, 0.7503, 0.0625, 0.8336, 0.0625, 0.8336, 0.03125, 0.8336, 0.03125, 0.8336, 0.0625, 0.9169, 0.0625, 0.9169, 0.03125, 0.9169, 0.03125, 0.9169, 0.09375, 0.5836, 0.09375, 0.5836, 0.0625, 0.5836, 0.0625, 0.5836, 0.09375, 0.6669, 0.09375, 0.6669, 0.0625, 0.6669, 0.0625, 0.6669, 0.09375, 0.7503, 0.09375, 0.7503, 0.0625, 0.7503, 0.0625, 0.7503, 0.09375, 0.8336, 0.09375, 0.8336, 0.0625, 0.8336, 0.0625, 0.8336, 0.09375, 0.9169, 0.09375, 0.9169, 0.0625, 0.9169, 0.0625, 0.9169, 0.125, 0.5836, 0.125, 0.5836, 0.09375, 0.5836, 0.09375, 0.5836, 0.125, 0.6669, 0.125, 0.6669, 0.09375, 0.6669, 0.09375, 0.6669, 0.125, 0.7503, 0.125, 0.7503, 0.09375, 0.7503, 0.09375, 0.7503, 0.125, 0.8336, 0.125, 0.8336, 0.09375, 0.8336, 0.09375, 0.8336, 0.125, 0.9169, 0.125, 0.9169, 0.09375, 0.9169, 0.09375, 0.9169, 0.1562, 0.5836, 0.1562, 0.5836, 0.125, 0.5836, 0.125, 0.5836, 0.1562, 0.6669, 0.1562, 0.6669, 0.125, 0.6669, 0.125, 0.6669, 0.1562, 0.7503, 0.1562, 0.7503, 0.125, 0.7503, 0.125, 0.7503, 0.1562, 0.8336, 0.1562, 0.8336, 0.125, 0.8336, 0.125, 0.8336, 0.1562, 0.9169, 0.1562, 0.9169, 0.125, 0.9169, 0.125, 0.9169, 0.1875, 0.5836, 0.1875, 0.5836, 0.1562, 0.5836, 0.1562, 0.5836, 0.1875, 0.6669, 0.1875, 0.6669, 0.1562, 0.6669, 0.1562, 0.6669, 0.1875, 0.7503, 0.1875, 0.7503, 0.1562, 0.7503, 0.1562, 0.7503, 0.1875, 0.8336, 0.1875, 0.8336, 0.1562, 0.8336, 0.1562, 0.8336, 0.1875, 0.9169, 0.1875, 0.9169, 0.1562, 0.9169, 0.1562, 0.9169, 0.2188, 0.5836, 0.2188, 0.5836, 0.1875, 0.5836, 0.1875, 0.5836, 0.2188, 0.6669, 0.2188, 0.6669, 0.1875, 0.6669, 0.1875, 0.6669, 0.2188, 0.7503, 0.2188, 0.7503, 0.1875, 0.7503, 0.1875, 0.7503, 0.2188, 0.8336, 0.2188, 0.8336, 0.1875, 0.8336, 0.1875, 0.8336, 0.2188, 0.9169, 0.2188, 0.9169, 0.1875, 0.9169, 0.1875, 0.9169, 0.25, 0.5836, 0.25, 0.5836, 0.2188, 0.5836, 0.2188, 0.5836, 0.25, 0.6669, 0.25, 0.6669, 0.2188, 0.6669, 0.2188, 0.6669, 0.25, 0.7503, 0.25, 0.7503, 0.2188, 0.7503, 0.2188, 0.7503, 0.25, 0.8336, 0.25, 0.8336, 0.2188, 0.8336, 0.2188, 0.8336, 0.25, 0.9169, 0.25, 0.9169, 0.2188, 0.9169, 0.2188, 0.9169, 0.2812, 0.5836, 0.2812, 0.5836, 0.25, 0.5836, 0.25, 0.5836, 0.2812, 0.6669, 0.2812, 0.6669, 0.25, 0.6669, 0.25, 0.6669, 0.2812, 0.7503, 0.2812, 0.7503, 0.25, 0.7503, 0.25, 0.7503, 0.2812, 0.8336, 0.2812, 0.8336, 0.25, 0.8336, 0.25, 0.8336, 0.2813, 0.9169, 0.2813, 0.9169, 0.25, 0.9169, 0.25, 0.9169, 0.3125, 0.5836, 0.3125, 0.5836, 0.2812, 0.5836, 0.2812, 0.5836, 0.3125, 0.6669, 0.3125, 0.6669, 0.2812, 0.6669, 0.2812, 0.6669, 0.3125, 0.7503, 0.3125, 0.7503, 0.2812, 0.7503, 0.2812, 0.7503, 0.3125, 0.8336, 0.3125, 0.8336, 0.2812, 0.8336, 0.2812, 0.8336, 0.3125, 0.9169, 0.3125, 0.9169, 0.2813, 0.9169, 0.2813, 0.9169, 0.3438, 0.5836, 0.3438, 0.5836, 0.3125, 0.5836, 0.3125, 0.5836, 0.3438, 0.6669, 0.3438, 0.6669, 0.3125, 0.6669, 0.3125, 0.6669, 0.3438, 0.7503, 0.3438, 0.7503, 0.3125, 0.7503, 0.3125, 0.7503, 0.3437, 0.8336, 0.3437, 0.8336, 0.3125, 0.8336, 0.3125, 0.8336, 0.3438, 0.9169, 0.3438, 0.9169, 0.3125, 0.9169, 0.3125, 0.9169, 0.375, 0.5836, 0.375, 0.5836, 0.3438, 0.5836, 0.3438, 0.5836, 0.375, 0.6669, 0.375, 0.6669, 0.3438, 0.6669, 0.3438, 0.6669, 0.375, 0.7503, 0.375, 0.7503, 0.3438, 0.7503, 0.3438, 0.7503, 0.375, 0.8336, 0.375, 0.8336, 0.3437, 0.8336, 0.3437, 0.8336, 0.375, 0.9169, 0.375, 0.9169, 0.3438, 0.9169, 0.3438, 0.9169, 0.4062, 0.5836, 0.4062, 0.5836, 0.375, 0.5836, 0.375, 0.5836, 0.4062, 0.6669, 0.4062, 0.6669, 0.375, 0.6669, 0.375, 0.6669, 0.4063, 0.7503, 0.4063, 0.7503, 0.375, 0.7503, 0.375, 0.7503, 0.4063, 0.8336, 0.4063, 0.8336, 0.375, 0.8336, 0.375, 0.8336, 0.4062, 0.9169, 0.4062, 0.9169, 0.375, 0.9169, 0.375, 0.9169, 0.4375, 0.5836, 0.4375, 0.5836, 0.4062, 0.5836, 0.4062, 0.5836, 0.4375, 0.6669, 0.4375, 0.6669, 0.4062, 0.6669, 0.4062, 0.6669, 0.4375, 0.7503, 0.4375, 0.7503, 0.4063, 0.7503, 0.4063, 0.7503, 0.4375, 0.8336, 0.4375, 0.8336, 0.4063, 0.8336, 0.4063, 0.8336, 0.4375, 0.9169, 0.4375, 0.9169, 0.4062, 0.9169, 0.4062, 0.9169, 0.4687, 0.5836, 0.4688, 0.5836, 0.4375, 0.5836, 0.4375, 0.5836, 0.4688, 0.6669, 0.4688, 0.6669, 0.4375, 0.6669, 0.4375, 0.6669, 0.4688, 0.7503, 0.4688, 0.7503, 0.4375, 0.7503, 0.4375, 0.7503, 0.4688, 0.8336, 0.4688, 0.8336, 0.4375, 0.8336, 0.4375, 0.8336, 0.4688, 0.9169, 0.4688, 0.9169, 0.4375, 0.9169, 0.4375, 0.9169, 0.5, 0.5836, 0.5, 0.5836, 0.4688, 0.5836, 0.4687, 0.5836, 0.5, 0.6669, 0.5, 0.6669, 0.4688, 0.6669, 0.4688, 0.6669, 0.5, 0.7503, 0.5, 0.7503, 0.4688, 0.7503, 0.4688, 0.7503, 0.5, 0.8336, 0.5, 0.8336, 0.4688, 0.8336, 0.4688, 0.8336, 0.5, 0.9169, 0.5, 0.9169, 0.4688, 0.9169, 0.4688, 0.9169, 0.5312, 0.5836, 0.5312, 0.5836, 0.5, 0.5836, 0.5, 0.5836, 0.5312, 0.6669, 0.5312, 0.6669, 0.5, 0.6669, 0.5, 0.6669, 0.5312, 0.7503, 0.5312, 0.7503, 0.5, 0.7503, 0.5, 0.7503, 0.5312, 0.8336, 0.5312, 0.8336, 0.5, 0.8336, 0.5, 0.8336, 0.5312, 0.9169, 0.5312, 0.9169, 0.5, 0.9169, 0.5, 0.9169, 0.5625, 0.5836, 0.5625, 0.5836, 0.5312, 0.5836, 0.5312, 0.5836, 0.5625, 0.6669, 0.5625, 0.6669, 0.5312, 0.6669, 0.5312, 0.6669, 0.5625, 0.7503, 0.5625, 0.7503, 0.5312, 0.7503, 0.5312, 0.7503, 0.5625, 0.8336, 0.5625, 0.8336, 0.5312, 0.8336, 0.5312, 0.8336, 0.5625, 0.9169, 0.5625, 0.9169, 0.5312, 0.9169, 0.5312, 0.9169, 0.5938, 0.5836, 0.5938, 0.5836, 0.5625, 0.5836, 0.5625, 0.5836, 0.5938, 0.6669, 0.5938, 0.6669, 0.5625, 0.6669, 0.5625, 0.6669, 0.5938, 0.7503, 0.5938, 0.7503, 0.5625, 0.7503, 0.5625, 0.7503, 0.5938, 0.8336, 0.5938, 0.8336, 0.5625, 0.8336, 0.5625, 0.8336, 0.5938, 0.9169, 0.5938, 0.9169, 0.5625, 0.9169, 0.5625, 0.9169, 0.625, 0.5836, 0.625, 0.5836, 0.5938, 0.5836, 0.5938, 0.5836, 0.625, 0.6669, 0.625, 0.6669, 0.5938, 0.6669, 0.5938, 0.6669, 0.625, 0.7503, 0.625, 0.7503, 0.5938, 0.7503, 0.5938, 0.7503, 0.625, 0.8336, 0.625, 0.8336, 0.5938, 0.8336, 0.5938, 0.8336, 0.625, 0.9169, 0.625, 0.9169, 0.5938, 0.9169, 0.5938, 0.9169, 0.6562, 0.5836, 0.6562, 0.5836, 0.625, 0.5836, 0.625, 0.5836, 0.6562, 0.6669, 0.6562, 0.6669, 0.625, 0.6669, 0.625, 0.6669, 0.6563, 0.7503, 0.6563, 0.7503, 0.625, 0.7503, 0.625, 0.7503, 0.6563, 0.8336, 0.6563, 0.8336, 0.625, 0.8336, 0.625, 0.8336, 0.6562, 0.9169, 0.6562, 0.9169, 0.625, 0.9169, 0.625, 0.9169, 0.6875, 0.5836, 0.6875, 0.5836, 0.6562, 0.5836, 0.6562, 0.5836, 0.6875, 0.6669, 0.6875, 0.6669, 0.6562, 0.6669, 0.6562, 0.6669, 0.6875, 0.7503, 0.6875, 0.7503, 0.6563, 0.7503, 0.6563, 0.7503, 0.6875, 0.8336, 0.6875, 0.8336, 0.6563, 0.8336, 0.6563, 0.8336, 0.6875, 0.9169, 0.6875, 0.9169, 0.6562, 0.9169, 0.6562, 0.9169, 0.7188, 0.5836, 0.7188, 0.5836, 0.6875, 0.5836, 0.6875, 0.5836, 0.7188, 0.6669, 0.7188, 0.6669, 0.6875, 0.6669, 0.6875, 0.6669, 0.7188, 0.7503, 0.7188, 0.7503, 0.6875, 0.7503, 0.6875, 0.7503, 0.7188, 0.8336, 0.7188, 0.8336, 0.6875, 0.8336, 0.6875, 0.8336, 0.7188, 0.9169, 0.7188, 0.9169, 0.6875, 0.9169, 0.6875, 0.9169, 0.75, 0.5836, 0.75, 0.5836, 0.7188, 0.5836, 0.7188, 0.5836, 0.75, 0.6669, 0.75, 0.6669, 0.7188, 0.6669, 0.7188, 0.6669, 0.75, 0.7503, 0.75, 0.7503, 0.7188, 0.7503, 0.7188, 0.7503, 0.75, 0.8336, 0.75, 0.8336, 0.7188, 0.8336, 0.7188, 0.8336, 0.75, 0.9169, 0.75, 0.9169, 0.7188, 0.9169, 0.7188, 0.9169, 0.7812, 0.5836, 0.7812, 0.5836, 0.75, 0.5836, 0.75, 0.5836, 0.7812, 0.6669, 0.7812, 0.6669, 0.75, 0.6669, 0.75, 0.6669, 0.7812, 0.7503, 0.7812, 0.7503, 0.75, 0.7503, 0.75, 0.7503, 0.7813, 0.8336, 0.7813, 0.8336, 0.75, 0.8336, 0.75, 0.8336, 0.7812, 0.9169, 0.7812, 0.9169, 0.75, 0.9169, 0.75, 0.9169, 0.8125, 0.5836, 0.8125, 0.5836, 0.7812, 0.5836, 0.7812, 0.5836, 0.8125, 0.6669, 0.8125, 0.6669, 0.7812, 0.6669, 0.7812, 0.6669, 0.8125, 0.7503, 0.8125, 0.7503, 0.7812, 0.7503, 0.7812, 0.7503, 0.8125, 0.8336, 0.8125, 0.8336, 0.7813, 0.8336, 0.7813, 0.8336, 0.8125, 0.9169, 0.8125, 0.9169, 0.7812, 0.9169, 0.7812, 0.9169, 0.8437, 0.5836, 0.8438, 0.5836, 0.8125, 0.5836, 0.8125, 0.5836, 0.8437, 0.6669, 0.8437, 0.6669, 0.8125, 0.6669, 0.8125, 0.6669, 0.8438, 0.7503, 0.8438, 0.7503, 0.8125, 0.7503, 0.8125, 0.7503, 0.8438, 0.8336, 0.8438, 0.8336, 0.8125, 0.8336, 0.8125, 0.8336, 0.8438, 0.9169, 0.8438, 0.9169, 0.8125, 0.9169, 0.8125, 0.9169, 0.875, 0.5836, 0.875, 0.5836, 0.8438, 0.5836, 0.8437, 0.5836, 0.875, 0.6669, 0.875, 0.6669, 0.8437, 0.6669, 0.8437, 0.6669, 0.875, 0.7503, 0.875, 0.7503, 0.8438, 0.7503, 0.8438, 0.7503, 0.875, 0.8336, 0.875, 0.8336, 0.8438, 0.8336, 0.8438, 0.8336, 0.875, 0.9169, 0.875, 0.9169, 0.8438, 0.9169, 0.8438, 0.9169, 0.9062, 0.5836, 0.9062, 0.5836, 0.875, 0.5836, 0.875, 0.5836, 0.9062, 0.6669, 0.9062, 0.6669, 0.875, 0.6669, 0.875, 0.6669, 0.9063, 0.7503, 0.9063, 0.7503, 0.875, 0.7503, 0.875, 0.7503, 0.9063, 0.8336, 0.9063, 0.8336, 0.875, 0.8336, 0.875, 0.8336, 0.9062, 0.9169, 0.9062, 0.9169, 0.875, 0.9169, 0.875, 0.9169, 0.9375, 0.5836, 0.9375, 0.5836, 0.9062, 0.5836, 0.9062, 0.5836, 0.9375, 0.6669, 0.9375, 0.6669, 0.9062, 0.6669, 0.9062, 0.6669, 0.9375, 0.7503, 0.9375, 0.7503, 0.9063, 0.7503, 0.9063, 0.7503, 0.9375, 0.8336, 0.9375, 0.8336, 0.9063, 0.8336, 0.9063, 0.8336, 0.9375, 0.9169, 0.9375, 0.9169, 0.9062, 0.9169, 0.9062, 0.9169, 0.9688, 0.5836, 0.9688, 0.5836, 0.9375, 0.5836, 0.9375, 0.5836, 0.9688, 0.6669, 0.9688, 0.6669, 0.9375, 0.6669, 0.9375, 0.6669, 0.9688, 0.7503, 0.9688, 0.7503, 0.9375, 0.7503, 0.9375, 0.7503, 0.9688, 0.8336, 0.9688, 0.8336, 0.9375, 0.8336, 0.9375, 0.8336, 0.9688, 0.9169, 0.9688, 0.9169, 0.9375, 0.9169, 0.9375, 0.9169, 1.0, 0.5836, 1.0, 0.5836, 0.9688, 0.5836, 0.9688, 0.5836, 1.0, 0.6669, 1.0, 0.6669, 0.9688, 0.6669, 0.9688, 0.6669, 1.0, 0.7503, 1.0, 0.7503, 0.9688, 0.7503, 0.9688, 0.7503, 1.0, 0.8336, 1.0, 0.8336, 0.9688, 0.8336, 0.9688, 0.8336, 1.0, 0.9169, 1.0, 0.9169, 0.9688, 0.9169, 0.9688, 0.9169, 1.0, 0.5246, 1.0, 0.5836, 0.9688, 0.5836, 0.9687, 0.5246, 0.9687, 0.5246, 0.9688, 0.5836, 0.9375, 0.5836, 0.9375, 0.5246, 0.9375, 0.5246, 0.9375, 0.5836, 0.9063, 0.5836, 0.9063, 0.5246, 0.9063, 0.5246, 0.9063, 0.5836, 0.875, 0.5836, 0.875, 0.5246, 0.875, 0.5246, 0.875, 0.5836, 0.8438, 0.5836, 0.8438, 0.5246, 0.8438, 0.5246, 0.8438, 0.5836, 0.8125, 0.5836, 0.8125, 0.5246, 0.8125, 0.5246, 0.8125, 0.5836, 0.7813, 0.5836, 0.7812, 0.5246, 0.7812, 0.5246, 0.7813, 0.5836, 0.75, 0.5836, 0.75, 0.5246, 0.75, 0.5246, 0.75, 0.5836, 0.7188, 0.5836, 0.7188, 0.5246, 0.7188, 0.5246, 0.7188, 0.5836, 0.6875, 0.5836, 0.6875, 0.5246, 0.6875, 0.5246, 0.6875, 0.5836, 0.6562, 0.5836, 0.6562, 0.5246, 0.6562, 0.5246, 0.6562, 0.5836, 0.625, 0.5836, 0.625, 0.5246, 0.625, 0.5246, 0.625, 0.5836, 0.5938, 0.5836, 0.5938, 0.5246, 0.5938, 0.5246, 0.5938, 0.5836, 0.5625, 0.5836, 0.5625, 0.5246, 0.5625, 0.5246, 0.5625, 0.5836, 0.5312, 0.5836, 0.5312, 0.5246, 0.5312, 0.5246, 0.5312, 0.5836, 0.5, 0.5836, 0.5, 0.5246, 0.5, 0.5246, 0.5, 0.5836, 0.4688, 0.5836, 0.4687, 0.5246, 0.4687, 0.5246, 0.4688, 0.5836, 0.4375, 0.5836, 0.4375, 0.5246, 0.4375, 0.5246, 0.4375, 0.5836, 0.4062, 0.5836, 0.4062, 0.5246, 0.4062, 0.5246, 0.4062, 0.5836, 0.375, 0.5836, 0.375, 0.5246, 0.375, 0.5246, 0.375, 0.5836, 0.3438, 0.5836, 0.3438, 0.5246, 0.3438, 0.5246, 0.3438, 0.5836, 0.3125, 0.5836, 0.3125, 0.5246, 0.3125, 0.5246, 0.3125, 0.5836, 0.2812, 0.5836, 0.2812, 0.5246, 0.2812, 0.5246, 0.2812, 0.5836, 0.25, 0.5836, 0.25, 0.5246, 0.25, 0.5246, 0.25, 0.5836, 0.2188, 0.5836, 0.2188, 0.5246, 0.2188, 0.5246, 0.2188, 0.5836, 0.1875, 0.5836, 0.1875, 0.5246, 0.1875, 0.5246, 0.1875, 0.5836, 0.1562, 0.5836, 0.1562, 0.5246, 0.1562, 0.5246, 0.1562, 0.5836, 0.125, 0.5836, 0.125, 0.5246, 0.125, 0.5246, 0.125, 0.5836, 0.09375, 0.5836, 0.09375, 0.5246, 0.09375, 0.5246, 0.09375, 0.5836, 0.0625, 0.5836, 0.0625, 0.5246, 0.0625, 0.5246, 0.0625, 0.5836, 0.03125, 0.5836, 0.03125, 0.5246, 0.03125, 0.5246, 0.03125, 0.5836, 0.0, 0.5836, 0.0, 0.5246, 1.0, 0.6117, 1.0, 0.6669, 0.9688, 0.6669, 0.9687, 0.6117, 0.9687, 0.6117, 0.9688, 0.6669, 0.9375, 0.6669, 0.9375, 0.6117, 0.9375, 0.6117, 0.9375, 0.6669, 0.9062, 0.6669, 0.9062, 0.6117, 0.9062, 0.6117, 0.9062, 0.6669, 0.875, 0.6669, 0.875, 0.6117, 0.875, 0.6117, 0.875, 0.6669, 0.8437, 0.6669, 0.8438, 0.6117, 0.8438, 0.6117, 0.8437, 0.6669, 0.8125, 0.6669, 0.8125, 0.6117, 0.8125, 0.6117, 0.8125, 0.6669, 0.7812, 0.6669, 0.7812, 0.6117, 0.7812, 0.6117, 0.7812, 0.6669, 0.75, 0.6669, 0.75, 0.6117, 0.75, 0.6117, 0.75, 0.6669, 0.7188, 0.6669, 0.7188, 0.6117, 0.7188, 0.6117, 0.7188, 0.6669, 0.6875, 0.6669, 0.6875, 0.6117, 0.6875, 0.6117, 0.6875, 0.6669, 0.6562, 0.6669, 0.6562, 0.6117, 0.6562, 0.6117, 0.6562, 0.6669, 0.625, 0.6669, 0.625, 0.6117, 0.625, 0.6117, 0.625, 0.6669, 0.5938, 0.6669, 0.5938, 0.6117, 0.5938, 0.6117, 0.5938, 0.6669, 0.5625, 0.6669, 0.5625, 0.6117, 0.5625, 0.6117, 0.5625, 0.6669, 0.5312, 0.6669, 0.5312, 0.6117, 0.5312, 0.6117, 0.5312, 0.6669, 0.5, 0.6669, 0.5, 0.6117, 0.5, 0.6117, 0.5, 0.6669, 0.4688, 0.6669, 0.4688, 0.6117, 0.4688, 0.6117, 0.4688, 0.6669, 0.4375, 0.6669, 0.4375, 0.6117, 0.4375, 0.6117, 0.4375, 0.6669, 0.4062, 0.6669, 0.4062, 0.6117, 0.4062, 0.6117, 0.4062, 0.6669, 0.375, 0.6669, 0.375, 0.6117, 0.375, 0.6117, 0.375, 0.6669, 0.3438, 0.6669, 0.3438, 0.6117, 0.3438, 0.6117, 0.3438, 0.6669, 0.3125, 0.6669, 0.3125, 0.6117, 0.3125, 0.6117, 0.3125, 0.6669, 0.2812, 0.6669, 0.2812, 0.6117, 0.2812, 0.6117, 0.2812, 0.6669, 0.25, 0.6669, 0.25, 0.6117, 0.25, 0.6117, 0.25, 0.6669, 0.2188, 0.6669, 0.2188, 0.6117, 0.2188, 0.6117, 0.2188, 0.6669, 0.1875, 0.6669, 0.1875, 0.6117, 0.1875, 0.6117, 0.1875, 0.6669, 0.1562, 0.6669, 0.1562, 0.6117, 0.1562, 0.6117, 0.1562, 0.6669, 0.125, 0.6669, 0.125, 0.6117, 0.125, 0.6117, 0.125, 0.6669, 0.09375, 0.6669, 0.09375, 0.6117, 0.09375, 0.6117, 0.09375, 0.6669, 0.0625, 0.6669, 0.0625, 0.6117, 0.0625, 0.6117, 0.0625, 0.6669, 0.03125, 0.6669, 0.03125, 0.6117, 0.03125, 0.6117, 0.03125, 0.6669, 0.0, 0.6669, 0.0, 0.6117, 1.0, 0.6945, 1.0, 0.7503, 0.9688, 0.7503, 0.9688, 0.6945, 0.9688, 0.6945, 0.9688, 0.7503, 0.9375, 0.7503, 0.9375, 0.6945, 0.9375, 0.6945, 0.9375, 0.7503, 0.9063, 0.7503, 0.9062, 0.6945, 0.9062, 0.6945, 0.9063, 0.7503, 0.875, 0.7503, 0.875, 0.6945, 0.875, 0.6945, 0.875, 0.7503, 0.8438, 0.7503, 0.8437, 0.6945, 0.8437, 0.6945, 0.8438, 0.7503, 0.8125, 0.7503, 0.8125, 0.6945, 0.8125, 0.6945, 0.8125, 0.7503, 0.7812, 0.7503, 0.7812, 0.6945, 0.7812, 0.6945, 0.7812, 0.7503, 0.75, 0.7503, 0.75, 0.6945, 0.75, 0.6945, 0.75, 0.7503, 0.7188, 0.7503, 0.7188, 0.6945, 0.7188, 0.6945, 0.7188, 0.7503, 0.6875, 0.7503, 0.6875, 0.6945, 0.6875, 0.6945, 0.6875, 0.7503, 0.6563, 0.7503, 0.6562, 0.6945, 0.6562, 0.6945, 0.6563, 0.7503, 0.625, 0.7503, 0.625, 0.6945, 0.625, 0.6945, 0.625, 0.7503, 0.5938, 0.7503, 0.5938, 0.6945, 0.5938, 0.6945, 0.5938, 0.7503, 0.5625, 0.7503, 0.5625, 0.6945, 0.5625, 0.6945, 0.5625, 0.7503, 0.5312, 0.7503, 0.5312, 0.6945, 0.5312, 0.6945, 0.5312, 0.7503, 0.5, 0.7503, 0.5, 0.6945, 0.5, 0.6945, 0.5, 0.7503, 0.4688, 0.7503, 0.4688, 0.6945, 0.4688, 0.6945, 0.4688, 0.7503, 0.4375, 0.7503, 0.4375, 0.6945, 0.4375, 0.6945, 0.4375, 0.7503, 0.4063, 0.7503, 0.4063, 0.6945, 0.4063, 0.6945, 0.4063, 0.7503, 0.375, 0.7503, 0.375, 0.6945, 0.375, 0.6945, 0.375, 0.7503, 0.3438, 0.7503, 0.3438, 0.6945, 0.3438, 0.6945, 0.3438, 0.7503, 0.3125, 0.7503, 0.3125, 0.6945, 0.3125, 0.6945, 0.3125, 0.7503, 0.2812, 0.7503, 0.2812, 0.6945, 0.2812, 0.6945, 0.2812, 0.7503, 0.25, 0.7503, 0.25, 0.6945, 0.25, 0.6945, 0.25, 0.7503, 0.2188, 0.7503, 0.2188, 0.6945, 0.2188, 0.6945, 0.2188, 0.7503, 0.1875, 0.7503, 0.1875, 0.6945, 0.1875, 0.6945, 0.1875, 0.7503, 0.1562, 0.7503, 0.1562, 0.6945, 0.1562, 0.6945, 0.1562, 0.7503, 0.125, 0.7503, 0.125, 0.6945, 0.125, 0.6945, 0.125, 0.7503, 0.09375, 0.7503, 0.09375, 0.6945, 0.09375, 0.6945, 0.09375, 0.7503, 0.0625, 0.7503, 0.0625, 0.6945, 0.0625, 0.6945, 0.0625, 0.7503, 0.03125, 0.7503, 0.03125, 0.6945, 0.03125, 0.6945, 0.03125, 0.7503, 0.0, 0.7503, 0.0, 0.6945, 1.0, 0.7785, 1.0, 0.8336, 0.9688, 0.8336, 0.9688, 0.7785, 0.9688, 0.7785, 0.9688, 0.8336, 0.9375, 0.8336, 0.9375, 0.7785, 0.9375, 0.7785, 0.9375, 0.8336, 0.9063, 0.8336, 0.9063, 0.7785, 0.9063, 0.7785, 0.9063, 0.8336, 0.875, 0.8336, 0.875, 0.7785, 0.875, 0.7785, 0.875, 0.8336, 0.8438, 0.8336, 0.8438, 0.7785, 0.8438, 0.7785, 0.8438, 0.8336, 0.8125, 0.8336, 0.8125, 0.7785, 0.8125, 0.7785, 0.8125, 0.8336, 0.7813, 0.8336, 0.7812, 0.7785, 0.7812, 0.7785, 0.7813, 0.8336, 0.75, 0.8336, 0.75, 0.7785, 0.75, 0.7785, 0.75, 0.8336, 0.7188, 0.8336, 0.7188, 0.7785, 0.7188, 0.7785, 0.7188, 0.8336, 0.6875, 0.8336, 0.6875, 0.7785, 0.6875, 0.7785, 0.6875, 0.8336, 0.6563, 0.8336, 0.6563, 0.7785, 0.6563, 0.7785, 0.6563, 0.8336, 0.625, 0.8336, 0.625, 0.7785, 0.625, 0.7785, 0.625, 0.8336, 0.5938, 0.8336, 0.5938, 0.7785, 0.5938, 0.7785, 0.5938, 0.8336, 0.5625, 0.8336, 0.5625, 0.7785, 0.5625, 0.7785, 0.5625, 0.8336, 0.5312, 0.8336, 0.5312, 0.7785, 0.5312, 0.7785, 0.5312, 0.8336, 0.5, 0.8336, 0.5, 0.7785, 0.5, 0.7785, 0.5, 0.8336, 0.4688, 0.8336, 0.4688, 0.7785, 0.4688, 0.7785, 0.4688, 0.8336, 0.4375, 0.8336, 0.4375, 0.7785, 0.4375, 0.7785, 0.4375, 0.8336, 0.4063, 0.8336, 0.4063, 0.7785, 0.4063, 0.7785, 0.4063, 0.8336, 0.375, 0.8336, 0.375, 0.7785, 0.375, 0.7785, 0.375, 0.8336, 0.3437, 0.8336, 0.3438, 0.7785, 0.3438, 0.7785, 0.3437, 0.8336, 0.3125, 0.8336, 0.3125, 0.7785, 0.3125, 0.7785, 0.3125, 0.8336, 0.2812, 0.8336, 0.2812, 0.7785, 0.2812, 0.7785, 0.2812, 0.8336, 0.25, 0.8336, 0.25, 0.7785, 0.25, 0.7785, 0.25, 0.8336, 0.2188, 0.8336, 0.2188, 0.7785, 0.2188, 0.7785, 0.2188, 0.8336, 0.1875, 0.8336, 0.1875, 0.7785, 0.1875, 0.7785, 0.1875, 0.8336, 0.1562, 0.8336, 0.1563, 0.7785, 0.1563, 0.7785, 0.1562, 0.8336, 0.125, 0.8336, 0.125, 0.7785, 0.125, 0.7785, 0.125, 0.8336, 0.09375, 0.8336, 0.09375, 0.7785, 0.09375, 0.7785, 0.09375, 0.8336, 0.0625, 0.8336, 0.0625, 0.7785, 0.0625, 0.7785, 0.0625, 0.8336, 0.03125, 0.8336, 0.03125, 0.7785, 0.03125, 0.7785, 0.03125, 0.8336, 0.0, 0.8336, 0.0, 0.7785, 1.0, 0.8336, 1.0, 0.9169, 0.9688, 0.9169, 0.9688, 0.8336, 0.9688, 0.8336, 0.9688, 0.9169, 0.9375, 0.9169, 0.9375, 0.8336, 0.9375, 0.8336, 0.9375, 0.9169, 0.9062, 0.9169, 0.9063, 0.8336, 0.9063, 0.8336, 0.9062, 0.9169, 0.875, 0.9169, 0.875, 0.8336, 0.875, 0.8336, 0.875, 0.9169, 0.8438, 0.9169, 0.8438, 0.8336, 0.8438, 0.8336, 0.8438, 0.9169, 0.8125, 0.9169, 0.8125, 0.8336, 0.8125, 0.8336, 0.8125, 0.9169, 0.7812, 0.9169, 0.7813, 0.8336, 0.7813, 0.8336, 0.7812, 0.9169, 0.75, 0.9169, 0.75, 0.8336, 0.75, 0.8336, 0.75, 0.9169, 0.7188, 0.9169, 0.7188, 0.8336, 0.7188, 0.8336, 0.7188, 0.9169, 0.6875, 0.9169, 0.6875, 0.8336, 0.6875, 0.8336, 0.6875, 0.9169, 0.6562, 0.9169, 0.6563, 0.8336, 0.6563, 0.8336, 0.6562, 0.9169, 0.625, 0.9169, 0.625, 0.8336, 0.625, 0.8336, 0.625, 0.9169, 0.5938, 0.9169, 0.5938, 0.8336, 0.5938, 0.8336, 0.5938, 0.9169, 0.5625, 0.9169, 0.5625, 0.8336, 0.5625, 0.8336, 0.5625, 0.9169, 0.5312, 0.9169, 0.5312, 0.8336, 0.5312, 0.8336, 0.5312, 0.9169, 0.5, 0.9169, 0.5, 0.8336, 0.5, 0.8336, 0.5, 0.9169, 0.4688, 0.9169, 0.4688, 0.8336, 0.4688, 0.8336, 0.4688, 0.9169, 0.4375, 0.9169, 0.4375, 0.8336, 0.4375, 0.8336, 0.4375, 0.9169, 0.4062, 0.9169, 0.4063, 0.8336, 0.4063, 0.8336, 0.4062, 0.9169, 0.375, 0.9169, 0.375, 0.8336, 0.375, 0.8336, 0.375, 0.9169, 0.3438, 0.9169, 0.3437, 0.8336, 0.3437, 0.8336, 0.3438, 0.9169, 0.3125, 0.9169, 0.3125, 0.8336, 0.3125, 0.8336, 0.3125, 0.9169, 0.2813, 0.9169, 0.2812, 0.8336, 0.2812, 0.8336, 0.2813, 0.9169, 0.25, 0.9169, 0.25, 0.8336, 0.25, 0.8336, 0.25, 0.9169, 0.2188, 0.9169, 0.2188, 0.8336, 0.2188, 0.8336, 0.2188, 0.9169, 0.1875, 0.9169, 0.1875, 0.8336, 0.1875, 0.8336, 0.1875, 0.9169, 0.1562, 0.9169, 0.1562, 0.8336, 0.1562, 0.8336, 0.1562, 0.9169, 0.125, 0.9169, 0.125, 0.8336, 0.125, 0.8336, 0.125, 0.9169, 0.09375, 0.9169, 0.09375, 0.8336, 0.09375, 0.8336, 0.09375, 0.9169, 0.0625, 0.9169, 0.0625, 0.8336, 0.0625, 0.8336, 0.0625, 0.9169, 0.03125, 0.9169, 0.03125, 0.8336, 0.03125, 0.8336, 0.03125, 0.9169, 0.0, 0.9169, 0.0, 0.8336, 1.0, 0.5, 1.0, 1.0, 0.9688, 1.0, 0.9688, 0.5, 0.9688, 0.5, 0.9688, 1.0, 0.9375, 1.0, 0.9375, 0.5, 0.9375, 0.5, 0.9375, 1.0, 0.9062, 1.0, 0.9062, 0.5, 0.9062, 0.5, 0.9062, 1.0, 0.875, 1.0, 0.875, 0.5, 0.875, 0.5, 0.875, 1.0, 0.8438, 1.0, 0.8438, 0.5, 0.8438, 0.5, 0.8438, 1.0, 0.8125, 1.0, 0.8125, 0.5, 0.8125, 0.5, 0.8125, 1.0, 0.7812, 1.0, 0.7812, 0.5, 0.7812, 0.5, 0.7812, 1.0, 0.75, 1.0, 0.75, 0.5, 0.75, 0.5, 0.75, 1.0, 0.7188, 1.0, 0.7188, 0.5, 0.7188, 0.5, 0.7188, 1.0, 0.6875, 1.0, 0.6875, 0.5, 0.6875, 0.5, 0.6875, 1.0, 0.6562, 1.0, 0.6562, 0.5, 0.6562, 0.5, 0.6562, 1.0, 0.625, 1.0, 0.625, 0.5, 0.625, 0.5, 0.625, 1.0, 0.5938, 1.0, 0.5938, 0.5, 0.5938, 0.5, 0.5938, 1.0, 0.5625, 1.0, 0.5625, 0.5, 0.5625, 0.5, 0.5625, 1.0, 0.5312, 1.0, 0.5312, 0.5, 0.5312, 0.5, 0.5312, 1.0, 0.5, 1.0, 0.5, 0.5, 0.5, 0.5, 0.5, 1.0, 0.4688, 1.0, 0.4688, 0.5, 0.4688, 0.5, 0.4688, 1.0, 0.4375, 1.0, 0.4375, 0.5, 0.4375, 0.5, 0.4375, 1.0, 0.4062, 1.0, 0.4062, 0.5, 0.4062, 0.5, 0.4062, 1.0, 0.375, 1.0, 0.375, 0.5, 0.375, 0.5, 0.375, 1.0, 0.3438, 1.0, 0.3438, 0.5, 0.3438, 0.5, 0.3438, 1.0, 0.3125, 1.0, 0.3125, 0.5, 0.3125, 0.5, 0.3125, 1.0, 0.2812, 1.0, 0.2812, 0.5, 0.2812, 0.5, 0.2812, 1.0, 0.25, 1.0, 0.25, 0.5, 0.25, 0.5, 0.25, 1.0, 0.2188, 1.0, 0.2188, 0.5, 0.2188, 0.5, 0.2188, 1.0, 0.1875, 1.0, 0.1875, 0.5, 0.1875, 0.5, 0.1875, 1.0, 0.1562, 1.0, 0.1562, 0.5, 0.1562, 0.5, 0.1562, 1.0, 0.125, 1.0, 0.125, 0.5, 0.125, 0.5, 0.125, 1.0, 0.09375, 1.0, 0.09375, 0.5, 0.09375, 0.5, 0.09375, 1.0, 0.0625, 1.0, 0.0625, 0.5, 0.2968, 0.4854, 0.25, 0.49, 0.2032, 0.4854, 0.1582, 0.4717, 0.1167, 0.4496, 0.08029, 0.4197, 0.05045, 0.3833, 0.02827, 0.3418, 0.01461, 0.2968, 0.01, 0.25, 0.01461, 0.2032, 0.02827, 0.1582, 0.05045, 0.1167, 0.08029, 0.08029, 0.1167, 0.05045, 0.1582, 0.02827, 0.2032, 0.01461, 0.25, 0.01, 0.2968, 0.01461, 0.3418, 0.02827, 0.3833, 0.05045, 0.4197, 0.08029, 0.4496, 0.1167, 0.4717, 0.1582, 0.4854, 0.2032, 0.49, 0.25, 0.4854, 0.2968, 0.4717, 0.3418, 0.4496, 0.3833, 0.4197, 0.4197, 0.3833, 0.4496, 0.3418, 0.4717, 0.0625, 0.5, 0.0625, 1.0, 0.03125, 1.0, 0.03125, 0.5, 0.03125, 0.5, 0.03125, 1.0, 0.0, 1.0, 0.0, 0.5, 0.75, 0.49, 0.7968, 0.4854, 0.8418, 0.4717, 0.8833, 0.4496, 0.9197, 0.4197, 0.9496, 0.3833, 0.9717, 0.3418, 0.9854, 0.2968, 0.99, 0.25, 0.9854, 0.2032, 0.9717, 0.1582, 0.9496, 0.1167, 0.9197, 0.08029, 0.8833, 0.05045, 0.8418, 0.02827, 0.7968, 0.01461, 0.75, 0.01, 0.7032, 0.01461, 0.6582, 0.02827, 0.6167, 0.05045, 0.5803, 0.08029, 0.5504, 0.1167, 0.5283, 0.1582, 0.5146, 0.2032, 0.51, 0.25, 0.5146, 0.2968, 0.5283, 0.3418, 0.5504, 0.3833, 0.5803, 0.4197, 0.6167, 0.4496, 0.6582, 0.4717, 0.7032, 0.4854, 0.03125, 0.7503, 0.03125, 0.7785, 0.0, 0.7785, 0.0, 0.7503, 0.0625, 0.7503, 0.0625, 0.7785, 0.03125, 0.7785, 0.03125, 0.7503, 0.09375, 0.7503, 0.09375, 0.7785, 0.0625, 0.7785, 0.0625, 0.7503, 0.125, 0.7503, 0.125, 0.7785, 0.09375, 0.7785, 0.09375, 0.7503, 0.1562, 0.7503, 0.1563, 0.7785, 0.125, 0.7785, 0.125, 0.7503, 0.1875, 0.7503, 0.1875, 0.7785, 0.1563, 0.7785, 0.1562, 0.7503, 0.2188, 0.7503, 0.2188, 0.7785, 0.1875, 0.7785, 0.1875, 0.7503, 0.25, 0.7503, 0.25, 0.7785, 0.2188, 0.7785, 0.2188, 0.7503, 0.2812, 0.7503, 0.2812, 0.7785, 0.25, 0.7785, 0.25, 0.7503, 0.3125, 0.7503, 0.3125, 0.7785, 0.2812, 0.7785, 0.2812, 0.7503, 0.3438, 0.7503, 0.3438, 0.7785, 0.3125, 0.7785, 0.3125, 0.7503, 0.375, 0.7503, 0.375, 0.7785, 0.3438, 0.7785, 0.3438, 0.7503, 0.4063, 0.7503, 0.4063, 0.7785, 0.375, 0.7785, 0.375, 0.7503, 0.4375, 0.7503, 0.4375, 0.7785, 0.4063, 0.7785, 0.4063, 0.7503, 0.4688, 0.7503, 0.4688, 0.7785, 0.4375, 0.7785, 0.4375, 0.7503, 0.5, 0.7503, 0.5, 0.7785, 0.4688, 0.7785, 0.4688, 0.7503, 0.5312, 0.7503, 0.5312, 0.7785, 0.5, 0.7785, 0.5, 0.7503, 0.5625, 0.7503, 0.5625, 0.7785, 0.5312, 0.7785, 0.5312, 0.7503, 0.5938, 0.7503, 0.5938, 0.7785, 0.5625, 0.7785, 0.5625, 0.7503, 0.625, 0.7503, 0.625, 0.7785, 0.5938, 0.7785, 0.5938, 0.7503, 0.6563, 0.7503, 0.6563, 0.7785, 0.625, 0.7785, 0.625, 0.7503, 0.6875, 0.7503, 0.6875, 0.7785, 0.6563, 0.7785, 0.6563, 0.7503, 0.7188, 0.7503, 0.7188, 0.7785, 0.6875, 0.7785, 0.6875, 0.7503, 0.75, 0.7503, 0.75, 0.7785, 0.7188, 0.7785, 0.7188, 0.7503, 0.7812, 0.7503, 0.7812, 0.7785, 0.75, 0.7785, 0.75, 0.7503, 0.8125, 0.7503, 0.8125, 0.7785, 0.7812, 0.7785, 0.7812, 0.7503, 0.8438, 0.7503, 0.8438, 0.7785, 0.8125, 0.7785, 0.8125, 0.7503, 0.875, 0.7503, 0.875, 0.7785, 0.8438, 0.7785, 0.8438, 0.7503, 0.9063, 0.7503, 0.9063, 0.7785, 0.875, 0.7785, 0.875, 0.7503, 0.9375, 0.7503, 0.9375, 0.7785, 0.9063, 0.7785, 0.9063, 0.7503, 0.9688, 0.7503, 0.9688, 0.7785, 0.9375, 0.7785, 0.9375, 0.7503, 1.0, 0.7503, 1.0, 0.7785, 0.9688, 0.7785, 0.9688, 0.7503, 0.03125, 0.6669, 0.03125, 0.6945, 0.0, 0.6945, 0.0, 0.6669, 0.0625, 0.6669, 0.0625, 0.6945, 0.03125, 0.6945, 0.03125, 0.6669, 0.09375, 0.6669, 0.09375, 0.6945, 0.0625, 0.6945, 0.0625, 0.6669, 0.125, 0.6669, 0.125, 0.6945, 0.09375, 0.6945, 0.09375, 0.6669, 0.1562, 0.6669, 0.1562, 0.6945, 0.125, 0.6945, 0.125, 0.6669, 0.1875, 0.6669, 0.1875, 0.6945, 0.1562, 0.6945, 0.1562, 0.6669, 0.2188, 0.6669, 0.2188, 0.6945, 0.1875, 0.6945, 0.1875, 0.6669, 0.25, 0.6669, 0.25, 0.6945, 0.2188, 0.6945, 0.2188, 0.6669, 0.2812, 0.6669, 0.2812, 0.6945, 0.25, 0.6945, 0.25, 0.6669, 0.3125, 0.6669, 0.3125, 0.6945, 0.2812, 0.6945, 0.2812, 0.6669, 0.3438, 0.6669, 0.3438, 0.6945, 0.3125, 0.6945, 0.3125, 0.6669, 0.375, 0.6669, 0.375, 0.6945, 0.3438, 0.6945, 0.3438, 0.6669, 0.4062, 0.6669, 0.4063, 0.6945, 0.375, 0.6945, 0.375, 0.6669, 0.4375, 0.6669, 0.4375, 0.6945, 0.4063, 0.6945, 0.4062, 0.6669, 0.4688, 0.6669, 0.4688, 0.6945, 0.4375, 0.6945, 0.4375, 0.6669, 0.5, 0.6669, 0.5, 0.6945, 0.4688, 0.6945, 0.4688, 0.6669, 0.5312, 0.6669, 0.5312, 0.6945, 0.5, 0.6945, 0.5, 0.6669, 0.5625, 0.6669, 0.5625, 0.6945, 0.5312, 0.6945, 0.5312, 0.6669, 0.5938, 0.6669, 0.5938, 0.6945, 0.5625, 0.6945, 0.5625, 0.6669, 0.625, 0.6669, 0.625, 0.6945, 0.5938, 0.6945, 0.5938, 0.6669, 0.6562, 0.6669, 0.6562, 0.6945, 0.625, 0.6945, 0.625, 0.6669, 0.6875, 0.6669, 0.6875, 0.6945, 0.6562, 0.6945, 0.6562, 0.6669, 0.7188, 0.6669, 0.7188, 0.6945, 0.6875, 0.6945, 0.6875, 0.6669, 0.75, 0.6669, 0.75, 0.6945, 0.7188, 0.6945, 0.7188, 0.6669, 0.7812, 0.6669, 0.7812, 0.6945, 0.75, 0.6945, 0.75, 0.6669, 0.8125, 0.6669, 0.8125, 0.6945, 0.7812, 0.6945, 0.7812, 0.6669, 0.8437, 0.6669, 0.8437, 0.6945, 0.8125, 0.6945, 0.8125, 0.6669, 0.875, 0.6669, 0.875, 0.6945, 0.8437, 0.6945, 0.8437, 0.6669, 0.9062, 0.6669, 0.9062, 0.6945, 0.875, 0.6945, 0.875, 0.6669, 0.9375, 0.6669, 0.9375, 0.6945, 0.9062, 0.6945, 0.9062, 0.6669, 0.9688, 0.6669, 0.9688, 0.6945, 0.9375, 0.6945, 0.9375, 0.6669, 1.0, 0.6669, 1.0, 0.6945, 0.9688, 0.6945, 0.9688, 0.6669, 1.0, 0.5836, 1.0, 0.5836, 0.9688, 0.5836, 0.9688, 0.5836, 0.9688, 0.5836, 0.9688, 0.5836, 0.9375, 0.5836, 0.9375, 0.5836, 0.9375, 0.5836, 0.9375, 0.5836, 0.9062, 0.5836, 0.9063, 0.5836, 0.9063, 0.5836, 0.9062, 0.5836, 0.875, 0.5836, 0.875, 0.5836, 0.875, 0.5836, 0.875, 0.5836, 0.8437, 0.5836, 0.8438, 0.5836, 0.8438, 0.5836, 0.8437, 0.5836, 0.8125, 0.5836, 0.8125, 0.5836, 0.8125, 0.5836, 0.8125, 0.5836, 0.7812, 0.5836, 0.7813, 0.5836, 0.7813, 0.5836, 0.7812, 0.5836, 0.75, 0.5836, 0.75, 0.5836, 0.75, 0.5836, 0.75, 0.5836, 0.7188, 0.5836, 0.7188, 0.5836, 0.7188, 0.5836, 0.7188, 0.5836, 0.6875, 0.5836, 0.6875, 0.5836, 0.6875, 0.5836, 0.6875, 0.5836, 0.6562, 0.5836, 0.6562, 0.5836, 0.6562, 0.5836, 0.6562, 0.5836, 0.625, 0.5836, 0.625, 0.5836, 0.625, 0.5836, 0.625, 0.5836, 0.5938, 0.5836, 0.5938, 0.5836, 0.5938, 0.5836, 0.5938, 0.5836, 0.5625, 0.5836, 0.5625, 0.5836, 0.5625, 0.5836, 0.5625, 0.5836, 0.5312, 0.5836, 0.5312, 0.5836, 0.5312, 0.5836, 0.5312, 0.5836, 0.5, 0.5836, 0.5, 0.5836, 0.5, 0.5836, 0.5, 0.5836, 0.4687, 0.5836, 0.4688, 0.5836, 0.4688, 0.5836, 0.4687, 0.5836, 0.4375, 0.5836, 0.4375, 0.5836, 0.4375, 0.5836, 0.4375, 0.5836, 0.4062, 0.5836, 0.4062, 0.5836, 0.4062, 0.5836, 0.4062, 0.5836, 0.375, 0.5836, 0.375, 0.5836, 0.375, 0.5836, 0.375, 0.5836, 0.3438, 0.5836, 0.3438, 0.5836, 0.3438, 0.5836, 0.3438, 0.5836, 0.3125, 0.5836, 0.3125, 0.5836, 0.3125, 0.5836, 0.3125, 0.5836, 0.2812, 0.5836, 0.2812, 0.5836, 0.2812, 0.5836, 0.2812, 0.5836, 0.25, 0.5836, 0.25, 0.5836, 0.25, 0.5836, 0.25, 0.5836, 0.2188, 0.5836, 0.2188, 0.5836, 0.2188, 0.5836, 0.2188, 0.5836, 0.1875, 0.5836, 0.1875, 0.5836, 0.1875, 0.5836, 0.1875, 0.5836, 0.1562, 0.5836, 0.1562, 0.5836, 0.1562, 0.5836, 0.1562, 0.5836, 0.125, 0.5836, 0.125, 0.5836, 0.125, 0.5836, 0.125, 0.5836, 0.09375, 0.5836, 0.09375, 0.5836, 0.09375, 0.5836, 0.09375, 0.5836, 0.0625, 0.5836, 0.0625, 0.5836, 0.0625, 0.5836, 0.0625, 0.5836, 0.03125, 0.5836, 0.03125, 0.5836, 0.03125, 0.5836, 0.03125, 0.5836, 0.0, 0.5836, 0.0, 0.5836, 0.03125, 0.5836, 0.03125, 0.6117, 0.0, 0.6117, 0.0, 0.5836, 0.0625, 0.5836, 0.0625, 0.6117, 0.03125, 0.6117, 0.03125, 0.5836, 0.09375, 0.5836, 0.09375, 0.6117, 0.0625, 0.6117, 0.0625, 0.5836, 0.125, 0.5836, 0.125, 0.6117, 0.09375, 0.6117, 0.09375, 0.5836, 0.1562, 0.5836, 0.1562, 0.6117, 0.125, 0.6117, 0.125, 0.5836, 0.1875, 0.5836, 0.1875, 0.6117, 0.1562, 0.6117, 0.1562, 0.5836, 0.2188, 0.5836, 0.2188, 0.6117, 0.1875, 0.6117, 0.1875, 0.5836, 0.25, 0.5836, 0.25, 0.6117, 0.2188, 0.6117, 0.2188, 0.5836, 0.2812, 0.5836, 0.2812, 0.6117, 0.25, 0.6117, 0.25, 0.5836, 0.3125, 0.5836, 0.3125, 0.6117, 0.2812, 0.6117, 0.2812, 0.5836, 0.3438, 0.5836, 0.3438, 0.6117, 0.3125, 0.6117, 0.3125, 0.5836, 0.375, 0.5836, 0.375, 0.6117, 0.3438, 0.6117, 0.3438, 0.5836, 0.4062, 0.5836, 0.4062, 0.6117, 0.375, 0.6117, 0.375, 0.5836, 0.4375, 0.5836, 0.4375, 0.6117, 0.4062, 0.6117, 0.4062, 0.5836, 0.4688, 0.5836, 0.4688, 0.6117, 0.4375, 0.6117, 0.4375, 0.5836, 0.5, 0.5836, 0.5, 0.6117, 0.4688, 0.6117, 0.4688, 0.5836, 0.5312, 0.5836, 0.5312, 0.6117, 0.5, 0.6117, 0.5, 0.5836, 0.5625, 0.5836, 0.5625, 0.6117, 0.5312, 0.6117, 0.5312, 0.5836, 0.5938, 0.5836, 0.5938, 0.6117, 0.5625, 0.6117, 0.5625, 0.5836, 0.625, 0.5836, 0.625, 0.6117, 0.5938, 0.6117, 0.5938, 0.5836, 0.6562, 0.5836, 0.6562, 0.6117, 0.625, 0.6117, 0.625, 0.5836, 0.6875, 0.5836, 0.6875, 0.6117, 0.6562, 0.6117, 0.6562, 0.5836, 0.7188, 0.5836, 0.7188, 0.6117, 0.6875, 0.6117, 0.6875, 0.5836, 0.75, 0.5836, 0.75, 0.6117, 0.7188, 0.6117, 0.7188, 0.5836, 0.7812, 0.5836, 0.7812, 0.6117, 0.75, 0.6117, 0.75, 0.5836, 0.8125, 0.5836, 0.8125, 0.6117, 0.7812, 0.6117, 0.7812, 0.5836, 0.8438, 0.5836, 0.8438, 0.6117, 0.8125, 0.6117, 0.8125, 0.5836, 0.875, 0.5836, 0.875, 0.6117, 0.8438, 0.6117, 0.8438, 0.5836, 0.9062, 0.5836, 0.9062, 0.6117, 0.875, 0.6117, 0.875, 0.5836, 0.9375, 0.5836, 0.9375, 0.6117, 0.9062, 0.6117, 0.9062, 0.5836, 0.9688, 0.5836, 0.9687, 0.6117, 0.9375, 0.6117, 0.9375, 0.5836, 1.0, 0.5836, 1.0, 0.6117, 0.9687, 0.6117, 0.9688, 0.5836, 0.03125, 0.5, 0.03125, 0.5246, 0.0, 0.5246, 0.0, 0.5, 0.0625, 0.5, 0.0625, 0.5246, 0.03125, 0.5246, 0.03125, 0.5, 0.09375, 0.5, 0.09375, 0.5246, 0.0625, 0.5246, 0.0625, 0.5, 0.125, 0.5, 0.125, 0.5246, 0.09375, 0.5246, 0.09375, 0.5, 0.1562, 0.5, 0.1562, 0.5246, 0.125, 0.5246, 0.125, 0.5, 0.1875, 0.5, 0.1875, 0.5246, 0.1562, 0.5246, 0.1562, 0.5, 0.2188, 0.5, 0.2188, 0.5246, 0.1875, 0.5246, 0.1875, 0.5, 0.25, 0.5, 0.25, 0.5246, 0.2188, 0.5246, 0.2188, 0.5, 0.2812, 0.5, 0.2812, 0.5246, 0.25, 0.5246, 0.25, 0.5, 0.3125, 0.5, 0.3125, 0.5246, 0.2812, 0.5246, 0.2812, 0.5, 0.3438, 0.5, 0.3438, 0.5246, 0.3125, 0.5246, 0.3125, 0.5, 0.375, 0.5, 0.375, 0.5246, 0.3438, 0.5246, 0.3438, 0.5, 0.4062, 0.5, 0.4062, 0.5246, 0.375, 0.5246, 0.375, 0.5, 0.4375, 0.5, 0.4375, 0.5246, 0.4062, 0.5246, 0.4062, 0.5, 0.4688, 0.5, 0.4687, 0.5246, 0.4375, 0.5246, 0.4375, 0.5, 0.5, 0.5, 0.5, 0.5246, 0.4687, 0.5246, 0.4688, 0.5, 0.5312, 0.5, 0.5312, 0.5246, 0.5, 0.5246, 0.5, 0.5, 0.5625, 0.5, 0.5625, 0.5246, 0.5312, 0.5246, 0.5312, 0.5, 0.5938, 0.5, 0.5938, 0.5246, 0.5625, 0.5246, 0.5625, 0.5, 0.625, 0.5, 0.625, 0.5246, 0.5938, 0.5246, 0.5938, 0.5, 0.6562, 0.5, 0.6562, 0.5246, 0.625, 0.5246, 0.625, 0.5, 0.6875, 0.5, 0.6875, 0.5246, 0.6562, 0.5246, 0.6562, 0.5, 0.7188, 0.5, 0.7188, 0.5246, 0.6875, 0.5246, 0.6875, 0.5, 0.75, 0.5, 0.75, 0.5246, 0.7188, 0.5246, 0.7188, 0.5, 0.7812, 0.5, 0.7812, 0.5246, 0.75, 0.5246, 0.75, 0.5, 0.8125, 0.5, 0.8125, 0.5246, 0.7812, 0.5246, 0.7812, 0.5, 0.8438, 0.5, 0.8438, 0.5246, 0.8125, 0.5246, 0.8125, 0.5, 0.875, 0.5, 0.875, 0.5246, 0.8438, 0.5246, 0.8438, 0.5, 0.9062, 0.5, 0.9063, 0.5246, 0.875, 0.5246, 0.875, 0.5, 0.9375, 0.5, 0.9375, 0.5246, 0.9063, 0.5246, 0.9062, 0.5, 0.9688, 0.5, 0.9687, 0.5246, 0.9375, 0.5246, 0.9375, 0.5, 1.0, 0.5, 1.0, 0.5246, 0.9687, 0.5246, 0.9688, 0.5])
me_cylinder.materials.append(mat_material)
me_cylinder.materials.append(mat_material_001)
me_cylinder.use_remesh_preserve_volume = False
me_cylinder.use_remesh_preserve_attributes = False
me_cylinder.use_mirror_vertex_groups = False
me_cylinder.update()

# ---- objects
ob_cylinder = bpy.data.objects.new('Cylinder', me_cylinder)

# ---- transforms, parenting, visibility, modifiers, constraints
ob_cylinder.location = (0.0, 0.0, 0.0)
ob_cylinder.lineart.crease_threshold = 0.0

# ---- collection membership
col_collection.objects.link(ob_cylinder)

# ---- scene / render settings (as saved in the file)
scene.frame_start = 1; scene.frame_end = 250; scene.frame_set(1)
scene.render.engine = 'BLENDER_EEVEE_NEXT'
scene.cycles.use_denoising = False
scene.cycles.samples = 128
scene.cycles.sampling_pattern = 'TABULATED_SOBOL'
scene.cycles.use_adaptive_sampling = False
scene.cycles.use_light_tree = False
scene.view_settings.view_transform = 'Filmic'
bpy.context.view_layer.update()

# ---- added for rendering (the .blend has no active camera and no usable light): camera, sun
cam_auto = bpy.data.cameras.new('AutoCamera')
cam_auto.lens = 50.0
cam_auto.sensor_width = 36.0
cam_auto.clip_end = 1000.0
ob_auto_camera = bpy.data.objects.new('AutoCamera', cam_auto)
scene.collection.objects.link(ob_auto_camera)
ob_auto_camera.location = (5.62775, -6.97148, 6.3638)
ob_auto_camera.rotation_euler = (1.09748, -7.21219e-08, 0.694738)
scene.camera = ob_auto_camera
light_auto_sun = bpy.data.lights.new('AutoSun', 'SUN')
light_auto_sun.energy = 3.0
light_auto_sun.angle = 0.0523599
ob_auto_sun = bpy.data.objects.new('AutoSun', light_auto_sun)
scene.collection.objects.link(ob_auto_sun)
ob_auto_sun.rotation_euler = (0.872665, 0.174533, 0.523599)
bpy.context.view_layer.update()
